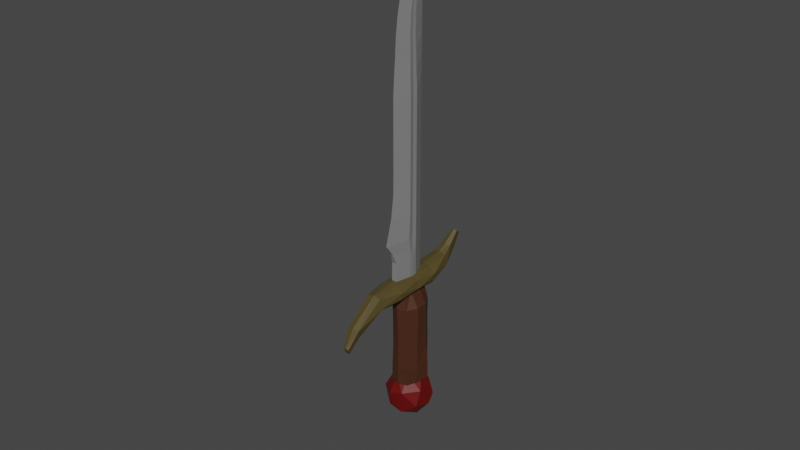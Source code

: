 # Source: Dagger.blend  (saved by Blender 3.1.7; exported with 4.5.12 LTS)
import bpy
from mathutils import Matrix  # noqa: F401  (used for matrix-valued properties, if any)

bpy.ops.wm.read_factory_settings(use_empty=True)
scene = bpy.context.scene
scene.name = 'Scene'

# ---- collections
col_collection = bpy.data.collections.new('Collection'); scene.collection.children.link(col_collection)
col_hide = bpy.data.collections.new('Hide'); scene.collection.children.link(col_hide)

# ---- materials (node trees are filled in below, after node groups)
mat_ruby = bpy.data.materials.new('Ruby')
mat_ruby.use_transparent_shadow = False
mat_par = bpy.data.materials.new('Par')
mat_par.use_transparent_shadow = False
mat_metal = bpy.data.materials.new('Metal')
mat_metal.use_transparent_shadow = False
mat_straps = bpy.data.materials.new('Straps')
mat_straps.use_transparent_shadow = False
mat_wood = bpy.data.materials.new('Wood')
mat_wood.use_transparent_shadow = False
mat_straps_002 = bpy.data.materials.new('Straps.002')
mat_straps_002.use_transparent_shadow = False

# ---- material node trees
mat_ruby.use_nodes = True; mat_ruby.node_tree.nodes.clear()
_N = mat_ruby.node_tree.nodes; _L = mat_ruby.node_tree.links
n0 = _N.new('ShaderNodeBsdfPrincipled'); n0.name = 'Principled BSDF'; n0.location = (10, 300)
n0.distribution = 'GGX'
n0.subsurface_method = 'RANDOM_WALK_SKIN'
n0.inputs[0].default_value = (0.1226, 0.001053, 0.0, 1.0)
n0.inputs[3].default_value = 1.45
n0.inputs[27].default_value = (0.0, 0.0, 0.0, 1.0)
n0.inputs[28].default_value = 1.0
n1 = _N.new('ShaderNodeOutputMaterial'); n1.name = 'Material Output'; n1.location = (300, 300)
_L.new(n0.outputs[0], n1.inputs[0])
n1.is_active_output = True
mat_par.use_nodes = True; mat_par.node_tree.nodes.clear()
_N = mat_par.node_tree.nodes; _L = mat_par.node_tree.links
n0 = _N.new('ShaderNodeBsdfPrincipled'); n0.name = 'Principled BSDF'; n0.location = (10, 300)
n0.distribution = 'GGX'
n0.subsurface_method = 'RANDOM_WALK_SKIN'
n0.inputs[0].default_value = (0.08114, 0.06011, 0.01767, 1.0)
n0.inputs[3].default_value = 1.45
n0.inputs[27].default_value = (0.0, 0.0, 0.0, 1.0)
n0.inputs[28].default_value = 1.0
n1 = _N.new('ShaderNodeOutputMaterial'); n1.name = 'Material Output'; n1.location = (300, 300)
_L.new(n0.outputs[0], n1.inputs[0])
n1.is_active_output = True
mat_metal.use_nodes = True; mat_metal.node_tree.nodes.clear()
_N = mat_metal.node_tree.nodes; _L = mat_metal.node_tree.links
n0 = _N.new('ShaderNodeBsdfPrincipled'); n0.name = 'Principled BSDF'; n0.location = (10, 300)
n0.distribution = 'GGX'
n0.subsurface_method = 'RANDOM_WALK_SKIN'
n0.inputs[0].default_value = (0.2165, 0.2165, 0.2165, 1.0)
n0.inputs[3].default_value = 1.45
n0.inputs[27].default_value = (0.0, 0.0, 0.0, 1.0)
n0.inputs[28].default_value = 1.0
n1 = _N.new('ShaderNodeOutputMaterial'); n1.name = 'Material Output'; n1.location = (300, 300)
_L.new(n0.outputs[0], n1.inputs[0])
n1.is_active_output = True
mat_straps.use_nodes = True; mat_straps.node_tree.nodes.clear()
_N = mat_straps.node_tree.nodes; _L = mat_straps.node_tree.links
n0 = _N.new('ShaderNodeBsdfPrincipled'); n0.name = 'Principled BSDF'; n0.location = (10, 300)
n0.distribution = 'GGX'
n0.subsurface_method = 'RANDOM_WALK_SKIN'
n0.inputs[0].default_value = (0.09905, 0.063, 0.01362, 1.0)
n0.inputs[3].default_value = 1.45
n0.inputs[27].default_value = (0.0, 0.0, 0.0, 1.0)
n0.inputs[28].default_value = 1.0
n1 = _N.new('ShaderNodeOutputMaterial'); n1.name = 'Material Output'; n1.location = (300, 300)
_L.new(n0.outputs[0], n1.inputs[0])
n1.is_active_output = True
mat_wood.use_nodes = True; mat_wood.node_tree.nodes.clear()
_N = mat_wood.node_tree.nodes; _L = mat_wood.node_tree.links
n0 = _N.new('ShaderNodeBsdfPrincipled'); n0.name = 'Principled BSDF'; n0.location = (10, 300)
n0.distribution = 'GGX'
n0.subsurface_method = 'RANDOM_WALK_SKIN'
n0.inputs[0].default_value = (0.06285, 0.02058, 0.008362, 1.0)
n0.inputs[3].default_value = 1.45
n0.inputs[27].default_value = (0.0, 0.0, 0.0, 1.0)
n0.inputs[28].default_value = 1.0
n1 = _N.new('ShaderNodeOutputMaterial'); n1.name = 'Material Output'; n1.location = (300, 300)
_L.new(n0.outputs[0], n1.inputs[0])
n1.is_active_output = True
mat_straps_002.use_nodes = True; mat_straps_002.node_tree.nodes.clear()
_N = mat_straps_002.node_tree.nodes; _L = mat_straps_002.node_tree.links
n0 = _N.new('ShaderNodeBsdfPrincipled'); n0.name = 'Principled BSDF'; n0.location = (10, 300)
n0.distribution = 'GGX'
n0.subsurface_method = 'RANDOM_WALK_SKIN'
n0.inputs[0].default_value = (0.09905, 0.063, 0.01362, 1.0)
n0.inputs[3].default_value = 1.45
n0.inputs[27].default_value = (0.0, 0.0, 0.0, 1.0)
n0.inputs[28].default_value = 1.0
n1 = _N.new('ShaderNodeOutputMaterial'); n1.name = 'Material Output'; n1.location = (300, 300)
_L.new(n0.outputs[0], n1.inputs[0])
n1.is_active_output = True

# ---- world
world_world = bpy.data.worlds.new('World'); scene.world = world_world
world_world.use_nodes = True; world_world.node_tree.nodes.clear()
_N = world_world.node_tree.nodes; _L = world_world.node_tree.links
n0 = _N.new('ShaderNodeOutputWorld'); n0.name = 'World Output'; n0.location = (300, 300)
n1 = _N.new('ShaderNodeBackground'); n1.name = 'Background'; n1.location = (10, 300)
n1.inputs[0].default_value = (0.05088, 0.05088, 0.05088, 1.0)
_L.new(n1.outputs[0], n0.inputs[0])
n0.is_active_output = True
world_world.color = (0.05088, 0.05088, 0.05088)
world_world.use_sun_shadow = False
world_world.sun_shadow_jitter_overblur = 0.0

# ---- meshes
me_sphere_001 = bpy.data.meshes.new('Sphere.001')
me_sphere_001.from_pydata([(-0.1321, -1.576, -0.2984), (-0.05982, -1.096, -0.4191), (-0.0249, -0.8442, -0.1474), (0.1163, -1.307, -0.4451), (0.2527, -0.9942, -0.2609), (0.1657, -1.581, -0.286), (0.3911, -1.284, -0.2294), (0.2517, -0.9009, -0.04023), (0.425, -1.413, -0.06223), (0.3864, -1.059, 0.1477), (0.3724, -1.359, 0.2489), (0.05991, -1.706, -0.06867), (0.247, -1.647, 0.07166), (0.05781, -0.8377, 0.1099), (0.1481, -1.085, 0.3944), (0.1016, -1.529, 0.3616), (-0.1156, -1.169, 0.4336), (-0.1458, -1.448, 0.3815), (-0.09156, -0.8919, 0.2207), (-0.0972, -1.69, 0.1374), (-0.2773, -0.9111, 0.06736), (-0.4152, -1.222, 0.1916), (-0.3707, -1.498, 0.1262), (-0.3825, -1.067, -0.1049), (-0.4342, -1.323, -0.1085), (-0.2204, -1.651, -0.06399), (-0.3193, -1.365, -0.318), (-0.2139, -0.994, -0.282), (-0.03702, 1.236, 0.467), (0.08919, 1.216, 0.4734), (0.2139, 1.102, 0.4666), (0.2087, 0.9875, 0.4818), (0.1442, 0.9047, 0.4821), (0.04123, 0.8607, 0.479), (-0.03702, 0.8527, 0.4777), (-0.1153, 0.8607, 0.479), (-0.2183, 0.9047, 0.4821), (-0.2827, 0.9875, 0.4818), (-0.2879, 1.102, 0.4666), (-0.1632, 1.216, 0.4734), (-0.03702, 1.236, 0.009156), (0.05622, 1.225, 0.009156), (0.1749, 1.156, 0.009156), (0.225, 1.011, 0.009156), (0.07997, 0.8689, 0.009156), (-0.03702, 0.8527, 0.009156), (-0.154, 0.8689, 0.009156), (-0.299, 1.011, 0.009156), (-0.2489, 1.156, 0.009156), (-0.1302, 1.225, 0.009156), (-0.03702, 1.184, 0.9209), (0.09859, 1.149, 0.923), (0.1432, 0.9704, 0.9061), (0.04201, 0.8836, 0.9223), (-0.03702, 0.8719, 0.9209), (-0.116, 0.8836, 0.9223), (-0.2172, 0.9704, 0.9061), (-0.1726, 1.149, 0.923), (-0.03702, 0.7809, 1.475), (0.07631, 0.7498, 1.467), (0.04396, 0.5848, 1.421), (-0.03702, 0.5678, 1.416), (-0.118, 0.5848, 1.421), (-0.1503, 0.7498, 1.467), (-0.03702, 1.236, -0.4593), (0.08919, 1.216, -0.461), (0.2139, 1.102, -0.4483), (0.2087, 0.9875, -0.4635), (0.1442, 0.9047, -0.4638), (0.04123, 0.8607, -0.4607), (-0.03702, 0.8527, -0.4593), (-0.1153, 0.8607, -0.4607), (-0.2183, 0.9047, -0.4638), (-0.2827, 0.9875, -0.4635), (-0.2879, 1.102, -0.4483), (-0.1632, 1.216, -0.461), (-0.03702, 1.293, -0.9032), (0.09859, 1.259, -0.9053), (0.1432, 1.081, -0.8885), (0.04201, 0.9949, -0.9046), (-0.03702, 0.9832, -0.9032), (-0.116, 0.9949, -0.9046), (-0.2172, 1.081, -0.8885), (-0.1726, 1.259, -0.9053), (-0.03702, 1.393, -1.08), (0.05789, 1.37, -1.107), (0.0308, 1.243, -1.249), (-0.03702, 1.229, -1.263), (-0.1048, 1.243, -1.249), (-0.1319, 1.37, -1.107), (-0.03702, 1.577, -1.335), (0.01912, 1.563, -1.351), (0.003095, 1.488, -1.435), (-0.03702, 1.48, -1.443), (-0.07713, 1.488, -1.435), (-0.09315, 1.563, -1.351), (-0.03702, 0.4673, 1.67), (0.01829, 0.4486, 1.661), (0.002498, 0.3495, 1.617), (-0.03702, 0.3393, 1.612), (-0.07653, 0.3495, 1.617), (-0.09232, 0.4486, 1.661), (-0.0713, 6.962, -0.3439), (-0.0713, 1.153, -0.2943), (-0.002734, 6.962, -0.3528), (-0.002734, 1.153, -0.2943), (-0.08345, 6.962, -0.1836), (-0.1491, 1.153, -0.006846), (0.009418, 6.962, -0.1836), (0.07511, 1.153, -0.006846), (-0.0713, 4.629, -0.2943), (-0.002734, 4.629, -0.2943), (0.05766, 4.629, -0.006846), (-0.1317, 4.629, -0.006846), (-0.05755, 7.385, -0.3995), (-0.01648, 7.385, -0.3995), (-0.1453, 1.153, -0.08581), (0.009418, 6.962, -0.225), (-0.08345, 6.962, -0.225), (0.07131, 1.153, -0.08581), (0.07131, 4.629, -0.08581), (-0.1453, 4.629, -0.08581), (-0.03702, 7.743, -0.4311), (-0.03988, 6.962, 0.0217), (-0.08697, 1.153, 0.3801), (-0.03415, 6.962, 0.0217), (0.01294, 1.153, 0.3801), (-0.04154, 4.629, 0.3853), (-0.03249, 4.629, 0.3853), (-0.03927, 7.385, -0.2129), (-0.03476, 7.385, -0.2129), (-0.1453, 1.153, 0.07212), (0.009418, 6.962, -0.1423), (-0.08345, 6.962, -0.1423), (0.07131, 1.153, 0.07212), (0.07131, 4.629, 0.07212), (-0.1453, 4.629, 0.07212), (0.2966, -0.5859, 0.1464), (0.173, -0.5829, -0.318), (-0.1401, -0.5829, 0.3108), (-0.1422, -0.5852, -0.2987), (0.2104, -0.5856, 0.3192), (-0.2795, -0.5831, 0.1356), (-0.2742, -0.912, -0.1267), (0.02066, -0.9076, 0.3586), (0.02758, -0.9095, -0.3675), (0.3382, -0.9121, -0.1222), (-0.2731, -0.9119, 0.1276), (0.2027, -0.917, 0.3081), (-0.1532, -0.9163, -0.3066), (-0.1442, -0.912, 0.3137), (0.1747, -0.9092, -0.3149), (0.2892, -0.9029, 0.1419), (-0.2473, 0.264, 0.1255), (-0.2418, 0.2632, -0.1135), (0.1843, 0.264, 0.301), (0.02569, 0.264, 0.3607), (-0.1327, 0.264, -0.29), (0.02566, 0.2641, -0.3544), (-0.1328, 0.264, 0.3007), (0.1844, 0.264, -0.2904), (0.2992, 0.264, -0.1148), (0.299, 0.264, 0.1258), (0.05626, 0.9614, 0.3214), (-0.05447, 0.9614, 0.2007), (-0.05447, 0.9614, -0.1897), (0.05626, 0.9614, -0.3104), (0.1247, 0.9614, 0.005504), (0.02565, 0.9614, 0.005504), (0.131, 0.9614, 0.1202), (0.131, 0.9614, -0.1092), (0.02565, 0.9614, 0.3768), (0.09074, 0.9614, 0.3059), (-0.07966, 0.9614, 0.1202), (-0.03943, 0.9614, 0.3059), (-0.03943, 0.9614, -0.2949), (-0.07966, 0.9614, -0.1092), (0.09074, 0.9614, -0.2949), (0.02565, 0.9614, -0.3658), (0.1019, 0.9614, 0.1912), (-0.003454, 0.9614, 0.3059), (-0.06854, 0.9614, 0.005504), (-0.003454, 0.9614, -0.2949), (0.1019, 0.9614, -0.1802), (0.04364, 0.9614, 0.1912), (0.08387, 0.9614, 0.005504), (-0.02144, 0.9614, 0.1202), (-0.02144, 0.9614, -0.1092), (0.04364, 0.9614, -0.1802), (0.3375, -0.5829, -0.1232), (0.02378, -0.5834, -0.3689), (0.03169, -0.5895, 0.3541), (-0.2954, -0.5807, -0.1248), (-0.2353, 0.6649, -0.1092), (0.02565, 0.6649, 0.3768), (0.02565, 0.6649, -0.3658), (0.2866, 0.6649, -0.1092), (0.2866, 0.6649, 0.1202), (0.1869, 0.6649, -0.2949), (-0.1356, 0.6649, 0.3059), (-0.1356, 0.6649, -0.2949), (0.1869, 0.6649, 0.3059), (-0.2353, 0.6649, 0.1202), (-0.2775, -0.1586, -0.1218), (0.0264, -0.1619, 0.3484), (0.02538, -0.1599, -0.3768), (0.3081, -0.1597, -0.1187), (-0.2495, -0.1619, 0.1281), (0.1892, -0.1595, 0.3025), (-0.135, -0.1597, -0.2948), (-0.1323, -0.1594, 0.2993), (0.181, -0.1596, -0.3096), (0.2903, -0.1656, 0.1312), (-0.08873, -1.066, -0.04651), (0.02179, -1.064, 0.1354), (0.02439, -1.065, -0.1367), (0.1408, -1.066, -0.04483), (-0.08829, -1.066, 0.04879), (0.09, -1.068, 0.1164), (-0.04335, -1.068, -0.1139), (-0.04, -1.066, 0.1186), (0.07953, -1.065, -0.117), (0.1224, -1.063, 0.05417), (-0.0713, 1.588, -0.2943), (-0.0713, 1.981, -0.2943), (-0.0713, 2.457, -0.2943), (-0.0713, 2.891, -0.2943), (-0.0713, 3.326, -0.2943), (-0.0713, 3.76, -0.2943), (-0.0713, 4.195, -0.2943), (-0.002734, 1.588, -0.2943), (-0.002734, 1.981, -0.2943), (-0.002734, 2.457, -0.2943), (-0.002734, 2.891, -0.2943), (-0.002734, 3.326, -0.2943), (-0.002734, 3.76, -0.2943), (-0.002734, 4.195, -0.2943), (0.07511, 1.588, -0.006877), (0.05766, 1.981, -0.003552), (0.05766, 2.457, -0.006819), (0.05766, 2.891, -0.006846), (0.05766, 3.326, -0.006846), (0.05766, 3.76, -0.006846), (0.05766, 4.195, -0.006846), (-0.1491, 1.588, -0.006877), (-0.1317, 1.981, -0.003552), (-0.1317, 2.457, -0.006819), (-0.1317, 2.891, -0.006846), (-0.1317, 3.326, -0.006846), (-0.1317, 3.76, -0.006846), (-0.1317, 4.195, -0.006846), (0.07131, 1.588, -0.08581), (0.07131, 1.981, -0.08581), (0.07131, 2.457, -0.08581), (0.07131, 2.891, -0.08581), (0.07131, 3.326, -0.08581), (0.07131, 3.76, -0.08581), (0.07131, 4.195, -0.08581), (-0.1453, 1.588, -0.08581), (-0.1453, 1.981, -0.08581), (-0.1453, 2.457, -0.08581), (-0.1453, 2.891, -0.08581), (-0.1453, 3.326, -0.08581), (-0.1453, 3.76, -0.08581), (-0.1453, 4.195, -0.08581), (-0.08495, 1.588, 0.3741), (-0.04316, 1.981, 0.5798), (-0.04289, 2.457, 0.4469), (-0.04262, 2.891, 0.3901), (-0.04235, 3.326, 0.3853), (-0.04208, 3.76, 0.3853), (-0.04181, 4.195, 0.3853), (0.01092, 1.588, 0.3741), (-0.03088, 1.981, 0.5798), (-0.03115, 2.457, 0.4469), (-0.03142, 2.891, 0.3901), (-0.03169, 3.326, 0.3853), (-0.03196, 3.76, 0.3853), (-0.03223, 4.195, 0.3853), (0.07131, 1.588, 0.06871), (0.07131, 1.981, 0.1009), (0.07131, 2.457, 0.07516), (0.07131, 2.891, 0.07212), (0.07131, 3.326, 0.07212), (0.07131, 3.76, 0.07212), (0.07131, 4.195, 0.07212), (-0.1453, 1.588, 0.06871), (-0.1453, 1.981, 0.1009), (-0.1453, 2.457, 0.07516), (-0.1453, 2.891, 0.07212), (-0.1453, 3.326, 0.07212), (-0.1453, 3.76, 0.07212), (-0.1453, 4.195, 0.07212), (-0.0713, 4.962, -0.2943), (-0.0713, 5.295, -0.2943), (-0.0713, 5.629, -0.2943), (-0.0713, 5.962, -0.2943), (-0.0713, 6.295, -0.2997), (-0.0713, 6.628, -0.3133), (-0.002734, 4.962, -0.2943), (-0.002734, 5.295, -0.2943), (-0.002734, 5.629, -0.2943), (-0.002734, 5.962, -0.2943), (-0.002734, 6.295, -0.2997), (-0.002734, 6.628, -0.321), (0.05077, 4.962, -0.003572), (0.04388, 5.295, -0.008363), (0.03699, 5.629, -0.005117), (0.03009, 5.962, -0.02585), (0.0232, 6.295, -0.07539), (0.01631, 6.628, -0.1146), (-0.1248, 4.962, -0.003572), (-0.1179, 5.295, -0.008363), (-0.111, 5.629, -0.005117), (-0.1041, 5.962, -0.02585), (-0.09723, 6.295, -0.07539), (-0.09034, 6.628, -0.1146), (-0.1365, 4.962, -0.078), (-0.1277, 5.295, -0.07825), (-0.1188, 5.629, -0.07046), (-0.11, 5.962, -0.08665), (-0.1011, 6.295, -0.1247), (-0.09229, 6.628, -0.1599), (0.06247, 4.962, -0.078), (0.05363, 5.295, -0.07825), (0.04479, 5.629, -0.07046), (0.03594, 5.962, -0.08665), (0.0271, 6.295, -0.1247), (0.01826, 6.628, -0.1599), (-0.0413, 4.962, 0.3661), (-0.04106, 5.295, 0.3387), (-0.04083, 5.629, 0.3194), (-0.04059, 5.962, 0.2761), (-0.04035, 6.295, 0.2072), (-0.04012, 6.628, 0.1273), (-0.03273, 4.962, 0.3661), (-0.03297, 5.295, 0.3387), (-0.03321, 5.629, 0.3194), (-0.03344, 5.962, 0.2761), (-0.03368, 6.295, 0.2072), (-0.03392, 6.628, 0.1273), (-0.1365, 4.962, 0.07085), (-0.1277, 5.295, 0.06152), (-0.1188, 5.629, 0.06023), (-0.11, 5.962, 0.03495), (-0.1011, 6.295, -0.02609), (-0.09229, 6.628, -0.06924), (0.06247, 4.962, 0.07085), (0.05363, 5.295, 0.06152), (0.04479, 5.629, 0.06023), (0.03594, 5.962, 0.03495), (0.0271, 6.295, -0.02609), (0.01826, 6.628, -0.06924), (-0.039, 7.504, -0.2856), (-0.03873, 7.624, -0.3583), (-0.03531, 7.624, -0.3583), (-0.03503, 7.504, -0.2856), (-0.0713, 1.784, -0.2943), (-0.002734, 1.784, -0.2943), (0.06638, 1.784, -0.005214), (-0.1404, 1.784, -0.005214), (0.07131, 1.784, -0.08581), (-0.1453, 1.784, -0.08581), (-0.06405, 1.784, 0.4441), (-0.009978, 1.784, 0.4441), (0.07131, 1.784, 0.08482), (-0.1453, 1.784, 0.08482)], [], [(3, 5, 0), (2, 4, 1), (5, 6, 8), (4, 6, 3), (4, 7, 9), (6, 9, 8), (8, 9, 10), (8, 10, 12), (13, 14, 9), (14, 15, 10), (11, 12, 19), (12, 15, 19), (15, 16, 17), (14, 16, 15), (17, 19, 15), (18, 20, 16), (16, 20, 21), (16, 21, 17), (17, 21, 22), (19, 22, 25), (13, 20, 18), (21, 24, 22), (21, 23, 24), (24, 26, 22), (24, 23, 26), (25, 11, 19), (26, 0, 25), (26, 27, 1), (0, 11, 25), (27, 2, 1), (3, 1, 4), (3, 6, 5), (2, 7, 4), (11, 5, 12), (5, 8, 12), (6, 4, 9), (2, 13, 7), (7, 13, 9), (12, 10, 15), (10, 9, 14), (13, 18, 14), (16, 14, 18), (17, 22, 19), (13, 2, 20), (21, 20, 23), (22, 26, 25), (23, 20, 27), (26, 23, 27), (20, 2, 27), (26, 3, 0), (0, 5, 11), (26, 1, 3), (29, 42, 41), (30, 43, 42), (32, 44, 43), (36, 47, 46), (38, 48, 47), (39, 49, 48), (41, 40, 28, 29), (35, 55, 36), (30, 51, 52), (36, 56, 37), (37, 56, 38), (32, 52, 53), (38, 57, 39), (52, 60, 53), (51, 59, 52), (56, 62, 63), (45, 44, 33, 34), (29, 30, 42), (30, 31, 43), (31, 32, 43), (32, 33, 44), (46, 45, 34, 35), (40, 49, 39, 28), (35, 36, 46), (36, 37, 47), (37, 38, 47), (38, 39, 48), (50, 28, 39, 57), (30, 29, 51), (50, 51, 29, 28), (36, 55, 56), (31, 30, 52), (32, 31, 52), (38, 56, 57), (53, 54, 34, 33), (33, 32, 53), (55, 35, 34, 54), (61, 60, 98, 99), (59, 51, 50, 58), (57, 56, 63), (61, 54, 53, 60), (61, 62, 55, 54), (63, 58, 50, 57), (56, 55, 62), (52, 59, 60), (65, 41, 42), (66, 42, 43), (68, 43, 44), (72, 46, 47), (74, 47, 48), (75, 48, 49), (41, 65, 64, 40), (71, 72, 81), (66, 78, 77), (72, 73, 82), (73, 74, 82), (68, 79, 78), (74, 75, 83), (78, 79, 86), (77, 78, 85), (82, 89, 88), (45, 70, 69, 44), (65, 42, 66), (66, 43, 67), (67, 43, 68), (68, 44, 69), (46, 71, 70, 45), (40, 64, 75, 49), (71, 46, 72), (72, 47, 73), (73, 47, 74), (74, 48, 75), (76, 83, 75, 64), (66, 77, 65), (76, 64, 65, 77), (72, 82, 81), (67, 78, 66), (68, 78, 67), (74, 83, 82), (79, 69, 70, 80), (69, 79, 68), (81, 80, 70, 71), (89, 84, 90, 95), (85, 84, 76, 77), (83, 89, 82), (87, 86, 79, 80), (87, 80, 81, 88), (89, 83, 76, 84), (82, 88, 81), (78, 86, 85), (92, 93, 94, 95, 90, 91), (87, 88, 94, 93), (85, 86, 92, 91), (88, 89, 95, 94), (86, 87, 93, 92), (84, 85, 91, 90), (98, 97, 96, 101, 100, 99), (59, 58, 96, 97), (58, 63, 101, 96), (62, 61, 99, 100), (60, 59, 97, 98), (63, 62, 100, 101), (258, 116, 103, 223), (223, 103, 105, 230), (119, 116, 107, 109), (251, 119, 109, 237), (323, 120, 112, 305), (293, 110, 111, 299), (317, 121, 110, 293), (114, 122, 354, 118), (102, 104, 115, 114), (114, 115, 122), (311, 113, 121, 317), (299, 111, 120, 323), (230, 105, 119, 251), (105, 103, 116, 119), (244, 107, 116, 258), (286, 265, 124, 131), (265, 272, 126, 124), (134, 109, 107, 131), (279, 237, 109, 134), (347, 305, 112, 135), (329, 335, 128, 127), (341, 329, 127, 136), (123, 129, 130, 125), (354, 122, 355), (311, 341, 136, 113), (335, 347, 135, 128), (272, 279, 134, 126), (126, 134, 131, 124), (244, 286, 131, 107), (114, 118, 102), (122, 115, 117, 355), (104, 117, 115), (117, 108, 355), (356, 355, 108, 132), (356, 132, 130), (353, 354, 355, 356), (129, 353, 356, 130), (144, 139, 150), (152, 189, 137), (148, 137, 141), (145, 138, 151), (143, 140, 149), (151, 189, 146), (147, 139, 142), (145, 140, 190), (148, 191, 144), (143, 142, 192), (204, 159, 210), (212, 161, 162), (212, 155, 208), (211, 158, 160), (209, 154, 157), (206, 160, 161), (207, 159, 153), (209, 158, 205), (204, 155, 156), (207, 154, 203), (194, 174, 199), (196, 169, 197), (201, 169, 172), (195, 177, 198), (200, 176, 175), (198, 170, 196), (199, 173, 202), (195, 175, 178), (194, 172, 171), (202, 176, 193), (163, 179, 184), (164, 180, 186), (165, 181, 187), (166, 182, 188), (167, 183, 185), (185, 188, 168), (185, 183, 188), (183, 166, 188), (188, 187, 168), (188, 182, 187), (182, 165, 187), (187, 186, 168), (187, 181, 186), (181, 164, 186), (186, 184, 168), (186, 180, 184), (180, 163, 184), (184, 185, 168), (184, 179, 185), (179, 167, 185), (170, 183, 167), (170, 177, 183), (177, 166, 183), (178, 182, 166), (178, 175, 182), (175, 165, 182), (176, 181, 165), (176, 173, 181), (173, 164, 181), (174, 180, 164), (174, 171, 180), (171, 163, 180), (172, 179, 163), (172, 169, 179), (169, 167, 179), (177, 178, 166), (175, 176, 165), (173, 174, 164), (171, 172, 163), (169, 170, 167), (154, 202, 193), (156, 201, 194), (157, 195, 158), (153, 199, 202), (161, 198, 196), (154, 200, 157), (160, 195, 198), (162, 201, 155), (162, 196, 197), (159, 194, 199), (142, 203, 192), (191, 208, 204), (190, 209, 205), (139, 207, 142), (138, 206, 189), (140, 203, 209), (138, 205, 211), (137, 208, 141), (137, 206, 212), (139, 204, 210), (151, 146, 216, 221), (144, 191, 139), (152, 146, 189), (148, 152, 137), (145, 190, 138), (143, 192, 140), (151, 138, 189), (147, 150, 139), (145, 149, 140), (148, 141, 191), (143, 147, 142), (204, 156, 159), (212, 206, 161), (212, 162, 155), (211, 205, 158), (209, 203, 154), (206, 211, 160), (207, 210, 159), (209, 157, 158), (204, 208, 155), (207, 153, 154), (194, 171, 174), (196, 170, 169), (201, 197, 169), (195, 178, 177), (200, 193, 176), (198, 177, 170), (199, 174, 173), (195, 200, 175), (194, 201, 172), (202, 173, 176), (154, 153, 202), (156, 155, 201), (157, 200, 195), (153, 159, 199), (161, 160, 198), (154, 193, 200), (160, 158, 195), (162, 197, 201), (162, 161, 196), (159, 156, 194), (142, 207, 203), (191, 141, 208), (190, 140, 209), (139, 210, 207), (138, 211, 206), (140, 192, 203), (138, 190, 205), (137, 212, 208), (137, 189, 206), (139, 191, 204), (214, 220, 217, 213, 219, 215, 221, 216, 222, 218), (145, 151, 221, 215), (149, 145, 215, 219), (144, 150, 220, 214), (147, 143, 213, 217), (143, 149, 219, 213), (146, 152, 222, 216), (150, 147, 217, 220), (148, 144, 214, 218), (152, 148, 218, 222), (125, 130, 132), (113, 136, 292, 250), (250, 292, 291, 249), (249, 291, 290, 248), (248, 290, 289, 247), (247, 289, 288, 246), (246, 288, 287, 245), (360, 366, 286, 244), (128, 135, 285, 278), (278, 285, 284, 277), (277, 284, 283, 276), (276, 283, 282, 275), (275, 282, 281, 274), (274, 281, 280, 273), (364, 365, 279, 272), (135, 112, 243, 285), (285, 243, 242, 284), (284, 242, 241, 283), (283, 241, 240, 282), (282, 240, 239, 281), (281, 239, 238, 280), (365, 359, 237, 279), (127, 128, 278, 271), (271, 278, 277, 270), (270, 277, 276, 269), (269, 276, 275, 268), (268, 275, 274, 267), (267, 274, 273, 266), (363, 364, 272, 265), (136, 127, 271, 292), (292, 271, 270, 291), (291, 270, 269, 290), (290, 269, 268, 289), (289, 268, 267, 288), (288, 267, 266, 287), (366, 363, 265, 286), (113, 250, 264, 121), (250, 249, 263, 264), (249, 248, 262, 263), (248, 247, 261, 262), (247, 246, 260, 261), (246, 245, 259, 260), (360, 244, 258, 362), (111, 236, 257, 120), (236, 235, 256, 257), (235, 234, 255, 256), (234, 233, 254, 255), (233, 232, 253, 254), (232, 231, 252, 253), (358, 230, 251, 361), (120, 257, 243, 112), (257, 256, 242, 243), (256, 255, 241, 242), (255, 254, 240, 241), (254, 253, 239, 240), (253, 252, 238, 239), (361, 251, 237, 359), (110, 229, 236, 111), (229, 228, 235, 236), (228, 227, 234, 235), (227, 226, 233, 234), (226, 225, 232, 233), (225, 224, 231, 232), (357, 223, 230, 358), (121, 264, 229, 110), (264, 263, 228, 229), (263, 262, 227, 228), (262, 261, 226, 227), (261, 260, 225, 226), (260, 259, 224, 225), (362, 258, 223, 357), (125, 132, 352, 340), (340, 352, 351, 339), (339, 351, 350, 338), (338, 350, 349, 337), (337, 349, 348, 336), (336, 348, 347, 335), (106, 133, 346, 316), (316, 346, 345, 315), (315, 345, 344, 314), (314, 344, 343, 313), (313, 343, 342, 312), (312, 342, 341, 311), (133, 123, 334, 346), (346, 334, 333, 345), (345, 333, 332, 344), (344, 332, 331, 343), (343, 331, 330, 342), (342, 330, 329, 341), (123, 125, 340, 334), (334, 340, 339, 333), (333, 339, 338, 332), (332, 338, 337, 331), (331, 337, 336, 330), (330, 336, 335, 329), (132, 108, 310, 352), (352, 310, 309, 351), (351, 309, 308, 350), (350, 308, 307, 349), (349, 307, 306, 348), (348, 306, 305, 347), (104, 304, 328, 117), (304, 303, 327, 328), (303, 302, 326, 327), (302, 301, 325, 326), (301, 300, 324, 325), (300, 299, 323, 324), (106, 316, 322, 118), (316, 315, 321, 322), (315, 314, 320, 321), (314, 313, 319, 320), (313, 312, 318, 319), (312, 311, 317, 318), (118, 322, 298, 102), (322, 321, 297, 298), (321, 320, 296, 297), (320, 319, 295, 296), (319, 318, 294, 295), (318, 317, 293, 294), (102, 298, 304, 104), (298, 297, 303, 304), (297, 296, 302, 303), (296, 295, 301, 302), (295, 294, 300, 301), (294, 293, 299, 300), (117, 328, 310, 108), (328, 327, 309, 310), (327, 326, 308, 309), (326, 325, 307, 308), (325, 324, 306, 307), (324, 323, 305, 306), (118, 354, 106), (106, 354, 353, 133), (353, 129, 133), (129, 123, 133), (259, 362, 357, 224), (224, 357, 358, 231), (252, 361, 359, 238), (231, 358, 361, 252), (245, 360, 362, 259), (287, 266, 363, 366), (266, 273, 364, 363), (280, 238, 359, 365), (273, 280, 365, 364), (245, 287, 366, 360)])
me_sphere_001.polygons.foreach_set('material_index', [0, 0, 0, 0, 0, 0, 0, 0, 0, 0, 0, 0, 0, 0, 0, 0, 0, 0, 0, 0, 0, 0, 0, 0, 0, 0, 0, 0, 0, 0, 0, 0, 0, 0, 0, 0, 0, 0, 0, 0, 0, 0, 0, 0, 0, 0, 0, 0, 0, 0, 0, 0, 1, 1, 1, 1, 1, 1, 1, 1, 1, 1, 1, 1, 1, 1, 1, 1, 1, 1, 1, 1, 1, 1, 1, 1, 1, 1, 1, 1, 1, 1, 1, 1, 1, 1, 1, 1, 1, 1, 1, 1, 1, 1, 1, 1, 1, 1, 1, 1, 1, 1, 1, 1, 1, 1, 1, 1, 1, 1, 1, 1, 1, 1, 1, 1, 1, 1, 1, 1, 1, 1, 1, 1, 1, 1, 1, 1, 1, 1, 1, 1, 1, 1, 1, 1, 1, 1, 1, 1, 1, 1, 1, 1, 1, 1, 1, 1, 1, 1, 1, 1, 1, 1, 2, 2, 2, 2, 2, 2, 2, 2, 2, 2, 2, 2, 2, 2, 2, 2, 2, 2, 2, 2, 2, 2, 2, 2, 2, 2, 2, 2, 2, 2, 2, 2, 2, 2, 2, 2, 2, 4, 4, 4, 4, 4, 4, 4, 4, 4, 4, 4, 4, 4, 4, 4, 4, 4, 4, 4, 4, 4, 4, 4, 4, 4, 4, 4, 4, 4, 4, 4, 4, 4, 4, 4, 4, 4, 4, 4, 4, 4, 4, 4, 4, 4, 4, 4, 4, 4, 4, 4, 4, 4, 4, 4, 4, 4, 4, 4, 4, 4, 4, 4, 4, 4, 4, 4, 4, 4, 4, 4, 4, 4, 4, 4, 4, 4, 4, 4, 4, 4, 4, 4, 4, 4, 4, 4, 4, 4, 4, 4, 4, 4, 4, 4, 4, 4, 4, 4, 4, 4, 4, 4, 4, 4, 4, 4, 4, 4, 4, 4, 4, 4, 4, 4, 4, 4, 4, 4, 4, 4, 4, 4, 4, 4, 4, 4, 4, 4, 4, 4, 4, 4, 4, 4, 4, 4, 4, 4, 4, 4, 4, 4, 4, 4, 4, 4, 4, 4, 4, 4, 2, 2, 2, 2, 2, 2, 2, 2, 2, 2, 2, 2, 2, 2, 2, 2, 2, 2, 2, 2, 2, 2, 2, 2, 2, 2, 2, 2, 2, 2, 2, 2, 2, 2, 2, 2, 2, 2, 2, 2, 2, 2, 2, 2, 2, 2, 2, 2, 2, 2, 2, 2, 2, 2, 2, 2, 2, 2, 2, 2, 2, 2, 2, 2, 2, 2, 2, 2, 2, 2, 2, 2, 2, 2, 2, 2, 2, 2, 2, 2, 2, 2, 2, 2, 2, 2, 2, 2, 2, 2, 2, 2, 2, 2, 2, 2, 2, 2, 2, 2, 2, 2, 2, 2, 2, 2, 2, 2, 2, 2, 2, 2, 2, 2, 2, 2, 2, 2, 2, 2, 2, 2, 2, 2, 2, 2, 2, 2, 2, 2, 2, 2, 2, 2, 2, 2, 2, 2, 2, 2, 2, 2, 2, 2, 2])
_uv = me_sphere_001.uv_layers.new(name='UVMap')
_uv.uv.foreach_set('vector', [0.7089, 0.4682, 0.6604, 0.2656, 0.8176, 0.2614, 0.7822, 0.8783, 0.6328, 0.6997, 0.7658, 0.6219, 0.6604, 0.2656, 0.5821, 0.49, 0.5216, 0.3896, 0.6328, 0.6997, 0.5821, 0.49, 0.7089, 0.4682, 0.6328, 0.6997, 0.521, 0.8049, 0.4421, 0.6473, 0.5821, 0.49, 0.4421, 0.6473, 0.5216, 0.3896, 0.5216, 0.3896, 0.4421, 0.6473, 0.4051, 0.4394, 0.5216, 0.3896, 0.4051, 0.4394, 0.4441, 0.209, 0.3479, 0.9053, 0.3068, 0.6249, 0.4421, 0.6473, 0.3068, 0.6249, 0.2926, 0.3082, 0.4051, 0.4394, 0.6298, 0.0924, 0.4441, 0.209, 0.168, 0.1282, 0.4441, 0.209, 0.2926, 0.3082, 0.168, 0.1282, 0.2926, 0.3082, 0.2058, 0.5731, 0.1898, 0.3689, 0.3068, 0.6249, 0.2058, 0.5731, 0.2926, 0.3082, 0.1898, 0.3689, 0.168, 0.1282, 0.2926, 0.3082, 0.1831, 0.8166, 0.04485, 0.7774, 0.2058, 0.5731, 0.2058, 0.5731, 0.04485, 0.7774, 0.07265, 0.5432, 0.2058, 0.5731, 0.07265, 0.5432, 0.1898, 0.3689, 0.1898, 0.3689, 0.07265, 0.5432, 0.0542, 0.3323, 0.168, 0.1282, 0.0542, 0.3323, 0.01262, 0.1636, 0.3479, 0.9053, 0.04485, 0.7774, 0.1831, 0.8166, 0.07265, 0.5432, 0.0, 0.4062, 0.0542, 0.3323, 1.0, 0.5308, 0.9578, 0.6525, 0.9639, 0.4557, 0.9639, 0.4557, 0.8782, 0.4438, 0.9929, 0.2961, 0.9639, 0.4557, 0.9578, 0.6525, 0.8782, 0.4438, 0.9433, 0.1752, 0.6298, 0.0924, 0.9566, 0.039, 0.8782, 0.4438, 0.8176, 0.2614, 0.9433, 0.1752, 0.8782, 0.4438, 0.8537, 0.7012, 0.7658, 0.6219, 0.8176, 0.2614, 0.6298, 0.0924, 0.9433, 0.1752, 0.8537, 0.7012, 0.7822, 0.8783, 0.7658, 0.6219, 0.7089, 0.4682, 0.7658, 0.6219, 0.6328, 0.6997, 0.7089, 0.4682, 0.5821, 0.49, 0.6604, 0.2656, 0.7822, 0.8783, 0.521, 0.8049, 0.6328, 0.6997, 0.6298, 0.0924, 0.6604, 0.2656, 0.4441, 0.209, 0.6604, 0.2656, 0.5216, 0.3896, 0.4441, 0.209, 0.5821, 0.49, 0.6328, 0.6997, 0.4421, 0.6473, 0.7822, 0.8783, 0.3479, 0.9053, 0.521, 0.8049, 0.521, 0.8049, 0.3479, 0.9053, 0.4421, 0.6473, 0.4441, 0.209, 0.4051, 0.4394, 0.2926, 0.3082, 0.4051, 0.4394, 0.4421, 0.6473, 0.3068, 0.6249, 0.3479, 0.9053, 0.1831, 0.8166, 0.3068, 0.6249, 0.2058, 0.5731, 0.3068, 0.6249, 0.1831, 0.8166, 0.1898, 0.3689, 0.0542, 0.3323, 0.168, 0.1282, 0.3479, 0.9053, 0.01301, 0.9375, 0.04485, 0.7774, 0.07265, 0.5432, 0.04485, 0.7774, 1.393e-08, 0.6542, 0.9929, 0.2961, 0.8782, 0.4438, 0.9433, 0.1752, 0.9578, 0.6525, 0.971, 0.8316, 0.8537, 0.7012, 0.8782, 0.4438, 0.9578, 0.6525, 0.8537, 0.7012, 0.971, 0.8316, 0.7822, 0.8783, 0.8537, 0.7012, 0.8782, 0.4438, 0.7089, 0.4682, 0.8176, 0.2614, 0.8176, 0.2614, 0.6604, 0.2656, 0.6298, 0.0924, 0.8782, 0.4438, 0.7658, 0.6219, 0.7089, 0.4682, 0.92, 1.0, 0.8477, 0.75, 0.9414, 0.75, 0.7974, 1.0, 0.7239, 0.75, 0.8477, 0.75, 0.625, 1.0, 0.5736, 0.75, 0.7239, 0.75, 0.375, 1.0, 0.2761, 0.75, 0.4264, 0.75, 0.2026, 1.0, 0.1523, 0.75, 0.2761, 0.75, 0.08001, 1.0, 0.0586, 0.75, 0.1523, 0.75, 0.9414, 0.75, 1.0, 0.75, 1.0, 1.0, 0.92, 1.0, 0.4509, 1.0, 0.4348, 1.0, 0.375, 1.0, 0.7974, 1.0, 0.8917, 1.0, 0.6897, 1.0, 0.375, 1.0, 0.3103, 1.0, 0.2977, 1.0, 0.2977, 1.0, 0.3103, 1.0, 0.2026, 1.0, 0.625, 1.0, 0.6897, 1.0, 0.5652, 1.0, 0.2026, 1.0, 0.1083, 1.0, 0.08001, 1.0, 0.6897, 1.0, 0.5959, 1.0, 0.5652, 1.0, 0.8917, 1.0, 0.8739, 1.0, 0.6897, 1.0, 0.3103, 1.0, 0.4041, 1.0, 0.1261, 1.0, 0.5, 0.75, 0.5736, 0.75, 0.5491, 1.0, 0.5, 1.0, 0.92, 1.0, 0.7974, 1.0, 0.8477, 0.75, 0.7974, 1.0, 0.7023, 1.0, 0.7239, 0.75, 0.7023, 1.0, 0.625, 1.0, 0.7239, 0.75, 0.625, 1.0, 0.5491, 1.0, 0.5736, 0.75, 0.4264, 0.75, 0.5, 0.75, 0.5, 1.0, 0.4509, 1.0, 0.0, 0.75, 0.0586, 0.75, 0.08001, 1.0, 0.0, 1.0, 0.4509, 1.0, 0.375, 1.0, 0.4264, 0.75, 0.375, 1.0, 0.2977, 1.0, 0.2761, 0.75, 0.2977, 1.0, 0.2026, 1.0, 0.2761, 0.75, 0.2026, 1.0, 0.08001, 1.0, 0.1523, 0.75, 0.0, 1.0, 0.0, 1.0, 0.08001, 1.0, 0.1083, 1.0, 0.7974, 1.0, 0.92, 1.0, 0.8917, 1.0, 1.0, 1.0, 0.8917, 1.0, 0.92, 1.0, 1.0, 1.0, 0.375, 1.0, 0.4348, 1.0, 0.3103, 1.0, 0.7023, 1.0, 0.7974, 1.0, 0.6897, 1.0, 0.625, 1.0, 0.7023, 1.0, 0.6897, 1.0, 0.2026, 1.0, 0.3103, 1.0, 0.1083, 1.0, 0.5652, 1.0, 0.5, 1.0, 0.5, 1.0, 0.5491, 1.0, 0.5491, 1.0, 0.625, 1.0, 0.5652, 1.0, 0.4348, 1.0, 0.4509, 1.0, 0.5, 1.0, 0.5, 1.0, 0.5, 1.0, 0.5959, 1.0, 0.5959, 1.0, 0.5, 1.0, 0.8739, 1.0, 0.8917, 1.0, 1.0, 1.0, 1.0, 1.0, 0.1083, 1.0, 0.3103, 1.0, 0.1261, 1.0, 0.5, 1.0, 0.5, 1.0, 0.5652, 1.0, 0.5959, 1.0, 0.5, 1.0, 0.4041, 1.0, 0.4348, 1.0, 0.5, 1.0, 0.1261, 1.0, 0.0, 1.0, 0.0, 1.0, 0.1083, 1.0, 0.3103, 1.0, 0.4348, 1.0, 0.4041, 1.0, 0.6897, 1.0, 0.8739, 1.0, 0.5959, 1.0, 0.92, 1.0, 0.9414, 0.75, 0.8477, 0.75, 0.7974, 1.0, 0.8477, 0.75, 0.7239, 0.75, 0.625, 1.0, 0.7239, 0.75, 0.5736, 0.75, 0.375, 1.0, 0.4264, 0.75, 0.2761, 0.75, 0.2026, 1.0, 0.2761, 0.75, 0.1523, 0.75, 0.08001, 1.0, 0.1523, 0.75, 0.0586, 0.75, 0.9414, 0.75, 0.92, 1.0, 1.0, 1.0, 1.0, 0.75, 0.4509, 1.0, 0.375, 1.0, 0.4348, 1.0, 0.7974, 1.0, 0.6897, 1.0, 0.8917, 1.0, 0.375, 1.0, 0.2977, 1.0, 0.3103, 1.0, 0.2977, 1.0, 0.2026, 1.0, 0.3103, 1.0, 0.625, 1.0, 0.5652, 1.0, 0.6897, 1.0, 0.2026, 1.0, 0.08001, 1.0, 0.1083, 1.0, 0.6897, 1.0, 0.5652, 1.0, 0.5959, 1.0, 0.8917, 1.0, 0.6897, 1.0, 0.8739, 1.0, 0.3103, 1.0, 0.1261, 1.0, 0.4041, 1.0, 0.5, 0.75, 0.5, 1.0, 0.5491, 1.0, 0.5736, 0.75, 0.92, 1.0, 0.8477, 0.75, 0.7974, 1.0, 0.7974, 1.0, 0.7239, 0.75, 0.7023, 1.0, 0.7023, 1.0, 0.7239, 0.75, 0.625, 1.0, 0.625, 1.0, 0.5736, 0.75, 0.5491, 1.0, 0.4264, 0.75, 0.4509, 1.0, 0.5, 1.0, 0.5, 0.75, 0.0, 0.75, 0.0, 1.0, 0.08001, 1.0, 0.0586, 0.75, 0.4509, 1.0, 0.4264, 0.75, 0.375, 1.0, 0.375, 1.0, 0.2761, 0.75, 0.2977, 1.0, 0.2977, 1.0, 0.2761, 0.75, 0.2026, 1.0, 0.2026, 1.0, 0.1523, 0.75, 0.08001, 1.0, 0.0, 1.0, 0.1083, 1.0, 0.08001, 1.0, 0.0, 1.0, 0.7974, 1.0, 0.8917, 1.0, 0.92, 1.0, 1.0, 1.0, 1.0, 1.0, 0.92, 1.0, 0.8917, 1.0, 0.375, 1.0, 0.3103, 1.0, 0.4348, 1.0, 0.7023, 1.0, 0.6897, 1.0, 0.7974, 1.0, 0.625, 1.0, 0.6897, 1.0, 0.7023, 1.0, 0.2026, 1.0, 0.1083, 1.0, 0.3103, 1.0, 0.5652, 1.0, 0.5491, 1.0, 0.5, 1.0, 0.5, 1.0, 0.5491, 1.0, 0.5652, 1.0, 0.625, 1.0, 0.4348, 1.0, 0.5, 1.0, 0.5, 1.0, 0.4509, 1.0, 0.1261, 1.0, 0.0, 1.0, 0.0, 1.0, 0.1261, 1.0, 0.8739, 1.0, 1.0, 1.0, 1.0, 1.0, 0.8917, 1.0, 0.1083, 1.0, 0.1261, 1.0, 0.3103, 1.0, 0.5, 1.0, 0.5959, 1.0, 0.5652, 1.0, 0.5, 1.0, 0.5, 1.0, 0.5, 1.0, 0.4348, 1.0, 0.4041, 1.0, 0.1261, 1.0, 0.1083, 1.0, 0.0, 1.0, 0.0, 1.0, 0.3103, 1.0, 0.4041, 1.0, 0.4348, 1.0, 0.6897, 1.0, 0.5959, 1.0, 0.8739, 1.0, 0.3785, 0.06223, 0.25, 0.01, 0.1215, 0.06224, 0.1019, 0.3993, 0.25, 0.49, 0.3981, 0.3993, 0.5, 1.0, 0.4041, 1.0, 0.4041, 1.0, 0.5, 1.0, 0.8739, 1.0, 0.5959, 1.0, 0.5959, 1.0, 0.8739, 1.0, 0.4041, 1.0, 0.1261, 1.0, 0.1261, 1.0, 0.4041, 1.0, 0.5959, 1.0, 0.5, 1.0, 0.5, 1.0, 0.5959, 1.0, 1.0, 1.0, 0.8739, 1.0, 0.8739, 1.0, 1.0, 1.0, 0.3785, 0.06223, 0.3981, 0.3993, 0.25, 0.49, 0.1019, 0.3993, 0.1215, 0.06224, 0.25, 0.01, 0.8739, 1.0, 1.0, 1.0, 1.0, 1.0, 0.8739, 1.0, 0.0, 1.0, 0.1261, 1.0, 0.1261, 1.0, 0.0, 1.0, 0.4041, 1.0, 0.5, 1.0, 0.5, 1.0, 0.4041, 1.0, 0.5959, 1.0, 0.8739, 1.0, 0.8739, 1.0, 0.5959, 1.0, 0.1261, 1.0, 0.4041, 1.0, 0.4041, 1.0, 0.1261, 1.0, 0.5964, 0.1502, 0.625, 0.1502, 0.625, 0.25, 0.5964, 0.25, 0.5964, 0.25, 0.625, 0.25, 0.625, 0.5, 0.5964, 0.5, 0.625, 0.5998, 0.875, 0.5998, 0.875, 0.625, 0.625, 0.625, 0.5964, 0.5998, 0.625, 0.5998, 0.625, 0.625, 0.5964, 0.625, 0.3934, 0.5998, 0.3964, 0.5998, 0.3964, 0.625, 0.3934, 0.625, 0.3934, 0.25, 0.3964, 0.25, 0.3964, 0.5, 0.3934, 0.5, 0.3934, 0.1502, 0.3964, 0.1502, 0.3964, 0.25, 0.3934, 0.25, 0.375, 0.25, 0.1163, 0.5998, 0.1192, 0.5666, 0.375, 0.1502, 0.375, 0.25, 0.375, 0.5, 0.375, 0.5, 0.375, 0.25, 0.125, 0.5, 0.375, 0.5, 0.1163, 0.5998, 0.3934, 0.125, 0.3964, 0.125, 0.3964, 0.1502, 0.3934, 0.1502, 0.3934, 0.5, 0.3964, 0.5, 0.3964, 0.5998, 0.3934, 0.5998, 0.5964, 0.5, 0.625, 0.5, 0.625, 0.5998, 0.5964, 0.5998, 0.625, 0.5, 0.875, 0.5, 0.875, 0.5998, 0.625, 0.5998, 0.5964, 0.125, 0.625, 0.125, 0.625, 0.1502, 0.5964, 0.1502, 0.5964, 0.1502, 0.5964, 0.25, 0.625, 0.25, 0.625, 0.1502, 0.5964, 0.25, 0.5964, 0.5, 0.625, 0.5, 0.625, 0.25, 0.625, 0.5998, 0.625, 0.625, 0.875, 0.625, 0.875, 0.5998, 0.5964, 0.5998, 0.5964, 0.625, 0.625, 0.625, 0.625, 0.5998, 0.3934, 0.5998, 0.3934, 0.625, 0.3964, 0.625, 0.3964, 0.5998, 0.3934, 0.25, 0.3934, 0.5, 0.3964, 0.5, 0.3964, 0.25, 0.3934, 0.1502, 0.3934, 0.25, 0.3964, 0.25, 0.3964, 0.1502, 0.375, 0.25, 0.375, 0.25, 0.375, 0.5, 0.375, 0.5, 0.1192, 0.5666, 0.3804, 0.5998, 0.3786, 0.5666, 0.3934, 0.125, 0.3934, 0.1502, 0.3964, 0.1502, 0.3964, 0.125, 0.3934, 0.5, 0.3934, 0.5998, 0.3964, 0.5998, 0.3964, 0.5, 0.5964, 0.5, 0.5964, 0.5998, 0.625, 0.5998, 0.625, 0.5, 0.625, 0.5, 0.625, 0.5998, 0.875, 0.5998, 0.875, 0.5, 0.5964, 0.125, 0.5964, 0.1502, 0.625, 0.1502, 0.625, 0.125, 0.375, 0.25, 0.375, 0.1502, 0.375, 0.25, 0.3804, 0.5998, 0.375, 0.5, 0.375, 0.5998, 0.3786, 0.5666, 0.375, 0.5, 0.375, 0.5998, 0.375, 0.5, 0.375, 0.5998, 0.375, 0.625, 0.3786, 0.5666, 0.3768, 0.5333, 0.3786, 0.5666, 0.375, 0.625, 0.375, 0.5998, 0.3768, 0.5333, 0.375, 0.5998, 0.375, 0.5, 0.1221, 0.5333, 0.1192, 0.5666, 0.3786, 0.5666, 0.3768, 0.5333, 0.125, 0.5, 0.1221, 0.5333, 0.3768, 0.5333, 0.375, 0.5, 0.1364, 0.2362, 0.04546, 0.2362, 0.04546, 0.2362, 0.3182, 0.2362, 0.4091, 0.2362, 0.3182, 0.2362, 0.2273, 0.2362, 0.3182, 0.2362, 0.2273, 0.2362, 0.5909, 0.2362, 0.5, 0.2362, 0.5, 0.2362, 0.7727, 0.2362, 0.6818, 0.2362, 0.6818, 0.2362, 0.5, 0.2362, 0.4091, 0.2362, 0.4091, 0.2362, 0.8636, 0.2362, 0.9545, 0.2362, 0.8636, 0.2362, 0.5909, 0.2362, 0.6818, 0.2362, 0.5909, 0.2362, 0.2273, 0.2362, 0.1364, 0.2362, 0.1364, 0.2362, 0.7727, 0.2362, 0.8636, 0.2362, 0.7727, 0.2362, 0.1364, 0.2362, 0.04546, 0.2362, 0.04546, 0.2362, 0.3182, 0.2362, 0.4091, 0.2362, 0.3182, 0.2362, 0.3182, 0.2362, 0.2273, 0.2362, 0.2273, 0.2362, 0.5, 0.2362, 0.5909, 0.2362, 0.5, 0.2362, 0.6818, 0.2362, 0.7727, 0.2362, 0.6818, 0.2362, 0.4091, 0.2362, 0.5, 0.2362, 0.4091, 0.2362, 0.8636, 0.2362, 0.9545, 0.2362, 0.8636, 0.2362, 0.6818, 0.2362, 0.5909, 0.2362, 0.5909, 0.2362, 0.1364, 0.2362, 0.2273, 0.2362, 0.1364, 0.2362, 0.8636, 0.2362, 0.7727, 0.2362, 0.7727, 0.2362, 0.1364, 0.2362, 0.04546, 0.2362, 0.04546, 0.2362, 0.4091, 0.2362, 0.3182, 0.2362, 0.3182, 0.2362, 0.2273, 0.2362, 0.3182, 0.2362, 0.2273, 0.2362, 0.5909, 0.2362, 0.5, 0.2362, 0.5, 0.2362, 0.6818, 0.2362, 0.7727, 0.2362, 0.6818, 0.2362, 0.5, 0.2362, 0.4091, 0.2362, 0.4091, 0.2362, 0.9545, 0.2362, 0.8636, 0.2362, 0.8636, 0.2362, 0.5909, 0.2362, 0.6818, 0.2362, 0.5909, 0.2362, 0.1364, 0.2362, 0.2273, 0.2362, 0.1364, 0.2362, 0.8636, 0.2362, 0.7727, 0.2362, 0.7727, 0.2362, 0.1818, 0.3149, 0.2727, 0.3149, 0.2273, 0.3937, 0.0, 0.3149, 0.09091, 0.3149, 0.04546, 0.3937, 0.7273, 0.3149, 0.8182, 0.3149, 0.7727, 0.3937, 0.5455, 0.3149, 0.6364, 0.3149, 0.5909, 0.3937, 0.3636, 0.3149, 0.4545, 0.3149, 0.4091, 0.3937, 0.4091, 0.3937, 0.5, 0.3937, 0.4545, 0.4724, 0.4091, 0.3937, 0.4545, 0.3149, 0.5, 0.3937, 0.4545, 0.3149, 0.5455, 0.3149, 0.5, 0.3937, 0.5909, 0.3937, 0.6818, 0.3937, 0.6364, 0.4724, 0.5909, 0.3937, 0.6364, 0.3149, 0.6818, 0.3937, 0.6364, 0.3149, 0.7273, 0.3149, 0.6818, 0.3937, 0.7727, 0.3937, 0.8636, 0.3937, 0.8182, 0.4724, 0.7727, 0.3937, 0.8182, 0.3149, 0.8636, 0.3937, 0.8182, 0.3149, 0.9091, 0.3149, 0.8636, 0.3937, 0.04546, 0.3937, 0.1364, 0.3937, 0.09091, 0.4724, 0.04546, 0.3937, 0.09091, 0.3149, 0.1364, 0.3937, 0.09091, 0.3149, 0.1818, 0.3149, 0.1364, 0.3937, 0.2273, 0.3937, 0.3182, 0.3937, 0.2727, 0.4724, 0.2273, 0.3937, 0.2727, 0.3149, 0.3182, 0.3937, 0.2727, 0.3149, 0.3636, 0.3149, 0.3182, 0.3937, 0.4091, 0.2362, 0.4545, 0.3149, 0.3636, 0.3149, 0.4091, 0.2362, 0.5, 0.2362, 0.4545, 0.3149, 0.5, 0.2362, 0.5455, 0.3149, 0.4545, 0.3149, 0.5909, 0.2362, 0.6364, 0.3149, 0.5455, 0.3149, 0.5909, 0.2362, 0.6818, 0.2362, 0.6364, 0.3149, 0.6818, 0.2362, 0.7273, 0.3149, 0.6364, 0.3149, 0.7727, 0.2362, 0.8182, 0.3149, 0.7273, 0.3149, 0.7727, 0.2362, 0.8636, 0.2362, 0.8182, 0.3149, 0.8636, 0.2362, 0.9091, 0.3149, 0.8182, 0.3149, 0.04546, 0.2362, 0.09091, 0.3149, 0.0, 0.3149, 0.04546, 0.2362, 0.1364, 0.2362, 0.09091, 0.3149, 0.1364, 0.2362, 0.1818, 0.3149, 0.09091, 0.3149, 0.2273, 0.2362, 0.2727, 0.3149, 0.1818, 0.3149, 0.2273, 0.2362, 0.3182, 0.2362, 0.2727, 0.3149, 0.3182, 0.2362, 0.3636, 0.3149, 0.2727, 0.3149, 0.5, 0.2362, 0.5909, 0.2362, 0.5455, 0.3149, 0.6818, 0.2362, 0.7727, 0.2362, 0.7273, 0.3149, 0.8636, 0.2362, 0.9545, 0.2362, 0.9091, 0.3149, 0.1364, 0.2362, 0.2273, 0.2362, 0.1818, 0.3149, 0.3182, 0.2362, 0.4091, 0.2362, 0.3636, 0.3149, 0.7727, 0.2362, 0.8636, 0.2362, 0.7727, 0.2362, 0.1364, 0.2362, 0.2273, 0.2362, 0.1364, 0.2362, 0.6818, 0.2362, 0.5909, 0.2362, 0.5909, 0.2362, 0.8636, 0.2362, 0.9545, 0.2362, 0.8636, 0.2362, 0.4091, 0.2362, 0.5, 0.2362, 0.4091, 0.2362, 0.7727, 0.2362, 0.6818, 0.2362, 0.6818, 0.2362, 0.5, 0.2362, 0.5909, 0.2362, 0.5, 0.2362, 0.3182, 0.2362, 0.2273, 0.2362, 0.2273, 0.2362, 0.3182, 0.2362, 0.4091, 0.2362, 0.3182, 0.2362, 0.04546, 0.2362, 0.1364, 0.2362, 0.04546, 0.2362, 0.8636, 0.2362, 0.7727, 0.2362, 0.7727, 0.2362, 0.1364, 0.2362, 0.2273, 0.2362, 0.1364, 0.2362, 0.5909, 0.2362, 0.6818, 0.2362, 0.5909, 0.2362, 0.9545, 0.2362, 0.8636, 0.2362, 0.8636, 0.2362, 0.5, 0.2362, 0.4091, 0.2362, 0.4091, 0.2362, 0.6818, 0.2362, 0.7727, 0.2362, 0.6818, 0.2362, 0.5, 0.2362, 0.5909, 0.2362, 0.5, 0.2362, 0.3182, 0.2362, 0.2273, 0.2362, 0.2273, 0.2362, 0.3182, 0.2362, 0.4091, 0.2362, 0.3182, 0.2362, 0.04546, 0.2362, 0.1364, 0.2362, 0.04546, 0.2362, 0.5, 0.2362, 0.4091, 0.2362, 0.4091, 0.2362, 0.5, 0.2362, 0.1364, 0.2362, 0.1364, 0.2362, 0.04546, 0.2362, 0.3182, 0.2362, 0.4091, 0.2362, 0.4091, 0.2362, 0.2273, 0.2362, 0.3182, 0.2362, 0.3182, 0.2362, 0.5909, 0.2362, 0.5909, 0.2362, 0.5, 0.2362, 0.7727, 0.2362, 0.7727, 0.2362, 0.6818, 0.2362, 0.5, 0.2362, 0.5, 0.2362, 0.4091, 0.2362, 0.8636, 0.2362, 0.9545, 0.2362, 0.9545, 0.2362, 0.5909, 0.2362, 0.6818, 0.2362, 0.6818, 0.2362, 0.2273, 0.2362, 0.2273, 0.2362, 0.1364, 0.2362, 0.7727, 0.2362, 0.8636, 0.2362, 0.8636, 0.2362, 0.1364, 0.2362, 0.1364, 0.2362, 0.04546, 0.2362, 0.3182, 0.2362, 0.4091, 0.2362, 0.4091, 0.2362, 0.3182, 0.2362, 0.3182, 0.2362, 0.2273, 0.2362, 0.5, 0.2362, 0.5909, 0.2362, 0.5909, 0.2362, 0.6818, 0.2362, 0.7727, 0.2362, 0.7727, 0.2362, 0.4091, 0.2362, 0.5, 0.2362, 0.5, 0.2362, 0.8636, 0.2362, 0.9545, 0.2362, 0.9545, 0.2362, 0.6818, 0.2362, 0.6818, 0.2362, 0.5909, 0.2362, 0.1364, 0.2362, 0.2273, 0.2362, 0.2273, 0.2362, 0.8636, 0.2362, 0.8636, 0.2362, 0.7727, 0.2362, 0.1364, 0.2362, 0.1364, 0.2362, 0.04546, 0.2362, 0.4091, 0.2362, 0.4091, 0.2362, 0.3182, 0.2362, 0.2273, 0.2362, 0.3182, 0.2362, 0.3182, 0.2362, 0.5909, 0.2362, 0.5909, 0.2362, 0.5, 0.2362, 0.6818, 0.2362, 0.7727, 0.2362, 0.7727, 0.2362, 0.5, 0.2362, 0.5, 0.2362, 0.4091, 0.2362, 0.9545, 0.2362, 0.9545, 0.2362, 0.8636, 0.2362, 0.5909, 0.2362, 0.6818, 0.2362, 0.6818, 0.2362, 0.1364, 0.2362, 0.2273, 0.2362, 0.2273, 0.2362, 0.8636, 0.2362, 0.8636, 0.2362, 0.7727, 0.2362, 0.7727, 0.2362, 0.8636, 0.2362, 0.8636, 0.2362, 0.1364, 0.2362, 0.2273, 0.2362, 0.2273, 0.2362, 0.6818, 0.2362, 0.6818, 0.2362, 0.5909, 0.2362, 0.8636, 0.2362, 0.9545, 0.2362, 0.9545, 0.2362, 0.4091, 0.2362, 0.5, 0.2362, 0.5, 0.2362, 0.7727, 0.2362, 0.7727, 0.2362, 0.6818, 0.2362, 0.5, 0.2362, 0.5909, 0.2362, 0.5909, 0.2362, 0.3182, 0.2362, 0.3182, 0.2362, 0.2273, 0.2362, 0.3182, 0.2362, 0.4091, 0.2362, 0.4091, 0.2362, 0.04546, 0.2362, 0.1364, 0.2362, 0.1364, 0.2362, 0.8636, 0.2362, 0.8636, 0.2362, 0.7727, 0.2362, 0.1364, 0.2362, 0.2273, 0.2362, 0.2273, 0.2362, 0.5909, 0.2362, 0.6818, 0.2362, 0.6818, 0.2362, 0.9545, 0.2362, 0.9545, 0.2362, 0.8636, 0.2362, 0.5, 0.2362, 0.5, 0.2362, 0.4091, 0.2362, 0.6818, 0.2362, 0.7727, 0.2362, 0.7727, 0.2362, 0.5, 0.2362, 0.5909, 0.2362, 0.5909, 0.2362, 0.3182, 0.2362, 0.3182, 0.2362, 0.2273, 0.2362, 0.3182, 0.2362, 0.4091, 0.2362, 0.4091, 0.2362, 0.04546, 0.2362, 0.1364, 0.2362, 0.1364, 0.2362, 0.1364, 0.2362, 0.9545, 0.2362, 0.8636, 0.2362, 0.7727, 0.2362, 0.6818, 0.2362, 0.5909, 0.2362, 0.5, 0.2362, 0.4091, 0.2362, 0.3182, 0.2362, 0.2273, 0.2362, 0.5909, 0.2362, 0.5, 0.2362, 0.5, 0.2362, 0.5909, 0.2362, 0.6818, 0.2362, 0.5909, 0.2362, 0.5909, 0.2362, 0.6818, 0.2362, 0.1364, 0.2362, 0.04546, 0.2362, 0.04546, 0.2362, 0.1364, 0.2362, 0.8636, 0.2362, 0.7727, 0.2362, 0.7727, 0.2362, 0.8636, 0.2362, 0.7727, 0.2362, 0.6818, 0.2362, 0.6818, 0.2362, 0.7727, 0.2362, 0.4091, 0.2362, 0.3182, 0.2362, 0.3182, 0.2362, 0.4091, 0.2362, 0.9545, 0.2362, 0.8636, 0.2362, 0.8636, 0.2362, 0.9545, 0.2362, 0.2273, 0.2362, 0.1364, 0.2362, 0.1364, 0.2362, 0.2273, 0.2362, 0.3182, 0.2362, 0.2273, 0.2362, 0.2273, 0.2362, 0.3182, 0.2362, 0.375, 0.5, 0.375, 0.5, 0.375, 0.5998, 0.3964, 0.125, 0.3964, 0.1502, 0.425, 0.1502, 0.425, 0.125, 0.425, 0.125, 0.425, 0.1502, 0.4536, 0.1502, 0.4536, 0.125, 0.4536, 0.125, 0.4536, 0.1502, 0.4821, 0.1502, 0.4821, 0.125, 0.4821, 0.125, 0.4821, 0.1502, 0.5107, 0.1502, 0.5107, 0.125, 0.5107, 0.125, 0.5107, 0.1502, 0.5393, 0.1502, 0.5393, 0.125, 0.5393, 0.125, 0.5393, 0.1502, 0.5679, 0.1502, 0.5679, 0.125, 0.5821, 0.125, 0.5821, 0.1502, 0.5964, 0.1502, 0.5964, 0.125, 0.3964, 0.5, 0.3964, 0.5998, 0.425, 0.5998, 0.425, 0.5, 0.425, 0.5, 0.425, 0.5998, 0.4536, 0.5998, 0.4536, 0.5, 0.4536, 0.5, 0.4536, 0.5998, 0.4821, 0.5998, 0.4821, 0.5, 0.4821, 0.5, 0.4821, 0.5998, 0.5107, 0.5998, 0.5107, 0.5, 0.5107, 0.5, 0.5107, 0.5998, 0.5393, 0.5998, 0.5393, 0.5, 0.5393, 0.5, 0.5393, 0.5998, 0.5679, 0.5998, 0.5679, 0.5, 0.5821, 0.5, 0.5821, 0.5998, 0.5964, 0.5998, 0.5964, 0.5, 0.3964, 0.5998, 0.3964, 0.625, 0.425, 0.625, 0.425, 0.5998, 0.425, 0.5998, 0.425, 0.625, 0.4536, 0.625, 0.4536, 0.5998, 0.4536, 0.5998, 0.4536, 0.625, 0.4821, 0.625, 0.4821, 0.5998, 0.4821, 0.5998, 0.4821, 0.625, 0.5107, 0.625, 0.5107, 0.5998, 0.5107, 0.5998, 0.5107, 0.625, 0.5393, 0.625, 0.5393, 0.5998, 0.5393, 0.5998, 0.5393, 0.625, 0.5679, 0.625, 0.5679, 0.5998, 0.5821, 0.5998, 0.5821, 0.625, 0.5964, 0.625, 0.5964, 0.5998, 0.3964, 0.25, 0.3964, 0.5, 0.425, 0.5, 0.425, 0.25, 0.425, 0.25, 0.425, 0.5, 0.4536, 0.5, 0.4536, 0.25, 0.4536, 0.25, 0.4536, 0.5, 0.4821, 0.5, 0.4821, 0.25, 0.4821, 0.25, 0.4821, 0.5, 0.5107, 0.5, 0.5107, 0.25, 0.5107, 0.25, 0.5107, 0.5, 0.5393, 0.5, 0.5393, 0.25, 0.5393, 0.25, 0.5393, 0.5, 0.5679, 0.5, 0.5679, 0.25, 0.5821, 0.25, 0.5821, 0.5, 0.5964, 0.5, 0.5964, 0.25, 0.3964, 0.1502, 0.3964, 0.25, 0.425, 0.25, 0.425, 0.1502, 0.425, 0.1502, 0.425, 0.25, 0.4536, 0.25, 0.4536, 0.1502, 0.4536, 0.1502, 0.4536, 0.25, 0.4821, 0.25, 0.4821, 0.1502, 0.4821, 0.1502, 0.4821, 0.25, 0.5107, 0.25, 0.5107, 0.1502, 0.5107, 0.1502, 0.5107, 0.25, 0.5393, 0.25, 0.5393, 0.1502, 0.5393, 0.1502, 0.5393, 0.25, 0.5679, 0.25, 0.5679, 0.1502, 0.5821, 0.1502, 0.5821, 0.25, 0.5964, 0.25, 0.5964, 0.1502, 0.3964, 0.125, 0.425, 0.125, 0.425, 0.1502, 0.3964, 0.1502, 0.425, 0.125, 0.4536, 0.125, 0.4536, 0.1502, 0.425, 0.1502, 0.4536, 0.125, 0.4821, 0.125, 0.4821, 0.1502, 0.4536, 0.1502, 0.4821, 0.125, 0.5107, 0.125, 0.5107, 0.1502, 0.4821, 0.1502, 0.5107, 0.125, 0.5393, 0.125, 0.5393, 0.1502, 0.5107, 0.1502, 0.5393, 0.125, 0.5679, 0.125, 0.5679, 0.1502, 0.5393, 0.1502, 0.5821, 0.125, 0.5964, 0.125, 0.5964, 0.1502, 0.5821, 0.1502, 0.3964, 0.5, 0.425, 0.5, 0.425, 0.5998, 0.3964, 0.5998, 0.425, 0.5, 0.4536, 0.5, 0.4536, 0.5998, 0.425, 0.5998, 0.4536, 0.5, 0.4821, 0.5, 0.4821, 0.5998, 0.4536, 0.5998, 0.4821, 0.5, 0.5107, 0.5, 0.5107, 0.5998, 0.4821, 0.5998, 0.5107, 0.5, 0.5393, 0.5, 0.5393, 0.5998, 0.5107, 0.5998, 0.5393, 0.5, 0.5679, 0.5, 0.5679, 0.5998, 0.5393, 0.5998, 0.5821, 0.5, 0.5964, 0.5, 0.5964, 0.5998, 0.5821, 0.5998, 0.3964, 0.5998, 0.425, 0.5998, 0.425, 0.625, 0.3964, 0.625, 0.425, 0.5998, 0.4536, 0.5998, 0.4536, 0.625, 0.425, 0.625, 0.4536, 0.5998, 0.4821, 0.5998, 0.4821, 0.625, 0.4536, 0.625, 0.4821, 0.5998, 0.5107, 0.5998, 0.5107, 0.625, 0.4821, 0.625, 0.5107, 0.5998, 0.5393, 0.5998, 0.5393, 0.625, 0.5107, 0.625, 0.5393, 0.5998, 0.5679, 0.5998, 0.5679, 0.625, 0.5393, 0.625, 0.5821, 0.5998, 0.5964, 0.5998, 0.5964, 0.625, 0.5821, 0.625, 0.3964, 0.25, 0.425, 0.25, 0.425, 0.5, 0.3964, 0.5, 0.425, 0.25, 0.4536, 0.25, 0.4536, 0.5, 0.425, 0.5, 0.4536, 0.25, 0.4821, 0.25, 0.4821, 0.5, 0.4536, 0.5, 0.4821, 0.25, 0.5107, 0.25, 0.5107, 0.5, 0.4821, 0.5, 0.5107, 0.25, 0.5393, 0.25, 0.5393, 0.5, 0.5107, 0.5, 0.5393, 0.25, 0.5679, 0.25, 0.5679, 0.5, 0.5393, 0.5, 0.5821, 0.25, 0.5964, 0.25, 0.5964, 0.5, 0.5821, 0.5, 0.3964, 0.1502, 0.425, 0.1502, 0.425, 0.25, 0.3964, 0.25, 0.425, 0.1502, 0.4536, 0.1502, 0.4536, 0.25, 0.425, 0.25, 0.4536, 0.1502, 0.4821, 0.1502, 0.4821, 0.25, 0.4536, 0.25, 0.4821, 0.1502, 0.5107, 0.1502, 0.5107, 0.25, 0.4821, 0.25, 0.5107, 0.1502, 0.5393, 0.1502, 0.5393, 0.25, 0.5107, 0.25, 0.5393, 0.1502, 0.5679, 0.1502, 0.5679, 0.25, 0.5393, 0.25, 0.5821, 0.1502, 0.5964, 0.1502, 0.5964, 0.25, 0.5821, 0.25, 0.375, 0.5, 0.375, 0.5998, 0.3781, 0.5998, 0.3781, 0.5, 0.3781, 0.5, 0.3781, 0.5998, 0.3811, 0.5998, 0.3811, 0.5, 0.3811, 0.5, 0.3811, 0.5998, 0.3842, 0.5998, 0.3842, 0.5, 0.3842, 0.5, 0.3842, 0.5998, 0.3872, 0.5998, 0.3872, 0.5, 0.3872, 0.5, 0.3872, 0.5998, 0.3903, 0.5998, 0.3903, 0.5, 0.3903, 0.5, 0.3903, 0.5998, 0.3934, 0.5998, 0.3934, 0.5, 0.375, 0.125, 0.375, 0.1502, 0.3781, 0.1502, 0.3781, 0.125, 0.3781, 0.125, 0.3781, 0.1502, 0.3811, 0.1502, 0.3811, 0.125, 0.3811, 0.125, 0.3811, 0.1502, 0.3842, 0.1502, 0.3842, 0.125, 0.3842, 0.125, 0.3842, 0.1502, 0.3872, 0.1502, 0.3872, 0.125, 0.3872, 0.125, 0.3872, 0.1502, 0.3903, 0.1502, 0.3903, 0.125, 0.3903, 0.125, 0.3903, 0.1502, 0.3934, 0.1502, 0.3934, 0.125, 0.375, 0.1502, 0.375, 0.25, 0.3781, 0.25, 0.3781, 0.1502, 0.3781, 0.1502, 0.3781, 0.25, 0.3811, 0.25, 0.3811, 0.1502, 0.3811, 0.1502, 0.3811, 0.25, 0.3842, 0.25, 0.3842, 0.1502, 0.3842, 0.1502, 0.3842, 0.25, 0.3872, 0.25, 0.3872, 0.1502, 0.3872, 0.1502, 0.3872, 0.25, 0.3903, 0.25, 0.3903, 0.1502, 0.3903, 0.1502, 0.3903, 0.25, 0.3934, 0.25, 0.3934, 0.1502, 0.375, 0.25, 0.375, 0.5, 0.3781, 0.5, 0.3781, 0.25, 0.3781, 0.25, 0.3781, 0.5, 0.3811, 0.5, 0.3811, 0.25, 0.3811, 0.25, 0.3811, 0.5, 0.3842, 0.5, 0.3842, 0.25, 0.3842, 0.25, 0.3842, 0.5, 0.3872, 0.5, 0.3872, 0.25, 0.3872, 0.25, 0.3872, 0.5, 0.3903, 0.5, 0.3903, 0.25, 0.3903, 0.25, 0.3903, 0.5, 0.3934, 0.5, 0.3934, 0.25, 0.375, 0.5998, 0.375, 0.625, 0.3781, 0.625, 0.3781, 0.5998, 0.3781, 0.5998, 0.3781, 0.625, 0.3811, 0.625, 0.3811, 0.5998, 0.3811, 0.5998, 0.3811, 0.625, 0.3842, 0.625, 0.3842, 0.5998, 0.3842, 0.5998, 0.3842, 0.625, 0.3872, 0.625, 0.3872, 0.5998, 0.3872, 0.5998, 0.3872, 0.625, 0.3903, 0.625, 0.3903, 0.5998, 0.3903, 0.5998, 0.3903, 0.625, 0.3934, 0.625, 0.3934, 0.5998, 0.375, 0.5, 0.3781, 0.5, 0.3781, 0.5998, 0.375, 0.5998, 0.3781, 0.5, 0.3811, 0.5, 0.3811, 0.5998, 0.3781, 0.5998, 0.3811, 0.5, 0.3842, 0.5, 0.3842, 0.5998, 0.3811, 0.5998, 0.3842, 0.5, 0.3872, 0.5, 0.3872, 0.5998, 0.3842, 0.5998, 0.3872, 0.5, 0.3903, 0.5, 0.3903, 0.5998, 0.3872, 0.5998, 0.3903, 0.5, 0.3934, 0.5, 0.3934, 0.5998, 0.3903, 0.5998, 0.375, 0.125, 0.3781, 0.125, 0.3781, 0.1502, 0.375, 0.1502, 0.3781, 0.125, 0.3811, 0.125, 0.3811, 0.1502, 0.3781, 0.1502, 0.3811, 0.125, 0.3842, 0.125, 0.3842, 0.1502, 0.3811, 0.1502, 0.3842, 0.125, 0.3872, 0.125, 0.3872, 0.1502, 0.3842, 0.1502, 0.3872, 0.125, 0.3903, 0.125, 0.3903, 0.1502, 0.3872, 0.1502, 0.3903, 0.125, 0.3934, 0.125, 0.3934, 0.1502, 0.3903, 0.1502, 0.375, 0.1502, 0.3781, 0.1502, 0.3781, 0.25, 0.375, 0.25, 0.3781, 0.1502, 0.3811, 0.1502, 0.3811, 0.25, 0.3781, 0.25, 0.3811, 0.1502, 0.3842, 0.1502, 0.3842, 0.25, 0.3811, 0.25, 0.3842, 0.1502, 0.3872, 0.1502, 0.3872, 0.25, 0.3842, 0.25, 0.3872, 0.1502, 0.3903, 0.1502, 0.3903, 0.25, 0.3872, 0.25, 0.3903, 0.1502, 0.3934, 0.1502, 0.3934, 0.25, 0.3903, 0.25, 0.375, 0.25, 0.3781, 0.25, 0.3781, 0.5, 0.375, 0.5, 0.3781, 0.25, 0.3811, 0.25, 0.3811, 0.5, 0.3781, 0.5, 0.3811, 0.25, 0.3842, 0.25, 0.3842, 0.5, 0.3811, 0.5, 0.3842, 0.25, 0.3872, 0.25, 0.3872, 0.5, 0.3842, 0.5, 0.3872, 0.25, 0.3903, 0.25, 0.3903, 0.5, 0.3872, 0.5, 0.3903, 0.25, 0.3934, 0.25, 0.3934, 0.5, 0.3903, 0.5, 0.375, 0.5998, 0.3781, 0.5998, 0.3781, 0.625, 0.375, 0.625, 0.3781, 0.5998, 0.3811, 0.5998, 0.3811, 0.625, 0.3781, 0.625, 0.3811, 0.5998, 0.3842, 0.5998, 0.3842, 0.625, 0.3811, 0.625, 0.3842, 0.5998, 0.3872, 0.5998, 0.3872, 0.625, 0.3842, 0.625, 0.3872, 0.5998, 0.3903, 0.5998, 0.3903, 0.625, 0.3872, 0.625, 0.3903, 0.5998, 0.3934, 0.5998, 0.3934, 0.625, 0.3903, 0.625, 0.375, 0.1502, 0.1192, 0.5666, 0.375, 0.125, 0.375, 0.125, 0.1192, 0.5666, 0.1221, 0.5333, 0.375, 0.1502, 0.1221, 0.5333, 0.125, 0.5, 0.375, 0.1502, 0.125, 0.5, 0.375, 0.25, 0.375, 0.1502, 0.5679, 0.1502, 0.5821, 0.1502, 0.5821, 0.25, 0.5679, 0.25, 0.5679, 0.25, 0.5821, 0.25, 0.5821, 0.5, 0.5679, 0.5, 0.5679, 0.5998, 0.5821, 0.5998, 0.5821, 0.625, 0.5679, 0.625, 0.5679, 0.5, 0.5821, 0.5, 0.5821, 0.5998, 0.5679, 0.5998, 0.5679, 0.125, 0.5821, 0.125, 0.5821, 0.1502, 0.5679, 0.1502, 0.5679, 0.1502, 0.5679, 0.25, 0.5821, 0.25, 0.5821, 0.1502, 0.5679, 0.25, 0.5679, 0.5, 0.5821, 0.5, 0.5821, 0.25, 0.5679, 0.5998, 0.5679, 0.625, 0.5821, 0.625, 0.5821, 0.5998, 0.5679, 0.5, 0.5679, 0.5998, 0.5821, 0.5998, 0.5821, 0.5, 0.5679, 0.125, 0.5679, 0.1502, 0.5821, 0.1502, 0.5821, 0.125])
me_sphere_001.materials.append(mat_ruby)
me_sphere_001.materials.append(mat_par)
me_sphere_001.materials.append(mat_metal)
me_sphere_001.materials.append(mat_straps)
me_sphere_001.materials.append(mat_wood)
me_sphere_001.materials.append(mat_straps_002)
me_sphere_001.use_remesh_fix_poles = True
me_sphere_001.use_remesh_preserve_attributes = False
me_sphere_001.update()
me_cylinder = bpy.data.meshes.new('Cylinder')
me_cylinder.from_pydata([(0.0, 1.0, 1.0), (0.4927, 0.8963, 1.004), (0.9794, 0.3009, 0.9764), (0.9591, -0.2962, 1.009), (0.7076, -0.7288, 1.11), (0.3055, -0.9585, 1.003), (-8.742e-08, -1.0, 1.0), (-0.3055, -0.9585, 1.003), (-0.7076, -0.7288, 1.11), (-0.9591, -0.2962, 1.009), (-0.9794, 0.3009, 0.9764), (-0.4927, 0.8963, 1.004), (0.0, 1.0, -3.161e-08), (0.364, 0.9444, -2.985e-08), (0.8273, 0.5831, -1.843e-08), (1.023, -0.1719, 5.433e-09), (0.4567, -0.9156, 2.894e-08), (-8.742e-08, -1.0, 3.161e-08), (-0.4567, -0.9156, 2.894e-08), (-1.023, -0.1719, 5.433e-09), (-0.8273, 0.5831, -1.843e-08), (-0.364, 0.9444, -2.985e-08), (2.663e-07, 0.574, 1.946), (0.5294, 0.4348, 1.951), (0.7034, -0.2921, 1.915), (0.3085, -0.6445, 1.949), (2.034e-07, -0.6923, 1.946), (-0.3085, -0.6445, 1.949), (-0.7034, -0.2921, 1.915), (-0.5294, 0.4348, 1.951), (2.55e-06, -0.7633, 3.196), (0.4424, -0.8821, 3.159), (0.3161, -1.512, 2.963), (2.506e-06, -1.576, 2.943), (-0.3161, -1.512, 2.963), (-0.4424, -0.8821, 3.159), (0.0, 1.0, -1.0), (0.4927, 0.8963, -1.004), (0.9794, 0.3009, -0.9764), (0.9591, -0.2962, -1.009), (0.7076, -0.7288, -1.11), (0.3055, -0.9585, -1.003), (-8.742e-08, -1.0, -1.0), (-0.3055, -0.9585, -1.003), (-0.7076, -0.7288, -1.11), (-0.9591, -0.2962, -1.009), (-0.9794, 0.3009, -0.9764), (-0.4927, 0.8963, -1.004), (2.663e-07, 0.9164, -1.947), (0.5294, 0.7772, -1.952), (0.7034, 0.05029, -1.916), (0.3085, -0.302, -1.95), (2.034e-07, -0.3499, -1.947), (-0.3085, -0.302, -1.95), (-0.7034, 0.05029, -1.916), (-0.5294, 0.7772, -1.952), (2.55e-06, 1.106, -2.286), (0.4424, 1.018, -2.354), (0.3161, 0.5479, -2.715), (2.506e-06, 0.4995, -2.752), (-0.3161, 0.5479, -2.715), (-0.4424, 1.018, -2.354), (1.945e-06, 1.68, -2.826), (0.2983, 1.62, -2.872), (0.2132, 1.303, -3.115), (1.916e-06, 1.271, -3.14), (-0.2132, 1.303, -3.115), (-0.2983, 1.62, -2.872), (1.333e-06, -1.815, 3.545), (0.2159, -1.873, 3.527), (0.1543, -2.18, 3.431), (1.312e-06, -2.211, 3.421), (-0.1543, -2.18, 3.431), (-0.2159, -1.873, 3.527)], [], [(1, 14, 13), (2, 15, 14), (4, 16, 15), (8, 19, 18), (10, 20, 19), (11, 21, 20), (13, 12, 0, 1), (7, 27, 8), (2, 23, 24), (8, 28, 9), (9, 28, 10), (4, 24, 25), (10, 29, 11), (24, 32, 25), (23, 31, 24), (28, 34, 35), (17, 16, 5, 6), (1, 2, 14), (2, 3, 15), (3, 4, 15), (4, 5, 16), (18, 17, 6, 7), (12, 21, 11, 0), (7, 8, 18), (8, 9, 19), (9, 10, 19), (10, 11, 20), (22, 0, 11, 29), (2, 1, 23), (22, 23, 1, 0), (8, 27, 28), (3, 2, 24), (4, 3, 24), (10, 28, 29), (25, 26, 6, 5), (5, 4, 25), (27, 7, 6, 26), (33, 32, 70, 71), (31, 23, 22, 30), (29, 28, 35), (33, 26, 25, 32), (33, 34, 27, 26), (35, 30, 22, 29), (28, 27, 34), (24, 31, 32), (37, 13, 14), (38, 14, 15), (40, 15, 16), (44, 18, 19), (46, 19, 20), (47, 20, 21), (13, 37, 36, 12), (43, 44, 53), (38, 50, 49), (44, 45, 54), (45, 46, 54), (40, 51, 50), (46, 47, 55), (50, 51, 58), (49, 50, 57), (54, 61, 60), (17, 42, 41, 16), (37, 14, 38), (38, 15, 39), (39, 15, 40), (40, 16, 41), (18, 43, 42, 17), (12, 36, 47, 21), (43, 18, 44), (44, 19, 45), (45, 19, 46), (46, 20, 47), (48, 55, 47, 36), (38, 49, 37), (48, 36, 37, 49), (44, 54, 53), (39, 50, 38), (40, 50, 39), (46, 55, 54), (51, 41, 42, 52), (41, 51, 40), (53, 52, 42, 43), (61, 56, 62, 67), (57, 56, 48, 49), (55, 61, 54), (59, 58, 51, 52), (59, 52, 53, 60), (61, 55, 48, 56), (54, 60, 53), (50, 58, 57), (64, 65, 66, 67, 62, 63), (59, 60, 66, 65), (57, 58, 64, 63), (60, 61, 67, 66), (58, 59, 65, 64), (56, 57, 63, 62), (70, 69, 68, 73, 72, 71), (31, 30, 68, 69), (30, 35, 73, 68), (34, 33, 71, 72), (32, 31, 69, 70), (35, 34, 72, 73)])
_uv = me_cylinder.uv_layers.new(name='UVMap')
_uv.uv.foreach_set('vector', [0.92, 1.0, 0.8477, 0.75, 0.9414, 0.75, 0.7974, 1.0, 0.7239, 0.75, 0.8477, 0.75, 0.625, 1.0, 0.5736, 0.75, 0.7239, 0.75, 0.375, 1.0, 0.2761, 0.75, 0.4264, 0.75, 0.2026, 1.0, 0.1523, 0.75, 0.2761, 0.75, 0.08001, 1.0, 0.0586, 0.75, 0.1523, 0.75, 0.9414, 0.75, 1.0, 0.75, 1.0, 1.0, 0.92, 1.0, 0.4509, 1.0, 0.4348, 1.0, 0.375, 1.0, 0.7974, 1.0, 0.8917, 1.0, 0.6897, 1.0, 0.375, 1.0, 0.3103, 1.0, 0.2977, 1.0, 0.2977, 1.0, 0.3103, 1.0, 0.2026, 1.0, 0.625, 1.0, 0.6897, 1.0, 0.5652, 1.0, 0.2026, 1.0, 0.1083, 1.0, 0.08001, 1.0, 0.6897, 1.0, 0.5959, 1.0, 0.5652, 1.0, 0.8917, 1.0, 0.8739, 1.0, 0.6897, 1.0, 0.3103, 1.0, 0.4041, 1.0, 0.1261, 1.0, 0.5, 0.75, 0.5736, 0.75, 0.5491, 1.0, 0.5, 1.0, 0.92, 1.0, 0.7974, 1.0, 0.8477, 0.75, 0.7974, 1.0, 0.7023, 1.0, 0.7239, 0.75, 0.7023, 1.0, 0.625, 1.0, 0.7239, 0.75, 0.625, 1.0, 0.5491, 1.0, 0.5736, 0.75, 0.4264, 0.75, 0.5, 0.75, 0.5, 1.0, 0.4509, 1.0, 0.0, 0.75, 0.0586, 0.75, 0.08001, 1.0, 0.0, 1.0, 0.4509, 1.0, 0.375, 1.0, 0.4264, 0.75, 0.375, 1.0, 0.2977, 1.0, 0.2761, 0.75, 0.2977, 1.0, 0.2026, 1.0, 0.2761, 0.75, 0.2026, 1.0, 0.08001, 1.0, 0.1523, 0.75, 0.0, 1.0, 0.0, 1.0, 0.08001, 1.0, 0.1083, 1.0, 0.7974, 1.0, 0.92, 1.0, 0.8917, 1.0, 1.0, 1.0, 0.8917, 1.0, 0.92, 1.0, 1.0, 1.0, 0.375, 1.0, 0.4348, 1.0, 0.3103, 1.0, 0.7023, 1.0, 0.7974, 1.0, 0.6897, 1.0, 0.625, 1.0, 0.7023, 1.0, 0.6897, 1.0, 0.2026, 1.0, 0.3103, 1.0, 0.1083, 1.0, 0.5652, 1.0, 0.5, 1.0, 0.5, 1.0, 0.5491, 1.0, 0.5491, 1.0, 0.625, 1.0, 0.5652, 1.0, 0.4348, 1.0, 0.4509, 1.0, 0.5, 1.0, 0.5, 1.0, 0.5, 1.0, 0.5959, 1.0, 0.5959, 1.0, 0.5, 1.0, 0.8739, 1.0, 0.8917, 1.0, 1.0, 1.0, 1.0, 1.0, 0.1083, 1.0, 0.3103, 1.0, 0.1261, 1.0, 0.5, 1.0, 0.5, 1.0, 0.5652, 1.0, 0.5959, 1.0, 0.5, 1.0, 0.4041, 1.0, 0.4348, 1.0, 0.5, 1.0, 0.1261, 1.0, 0.0, 1.0, 0.0, 1.0, 0.1083, 1.0, 0.3103, 1.0, 0.4348, 1.0, 0.4041, 1.0, 0.6897, 1.0, 0.8739, 1.0, 0.5959, 1.0, 0.92, 1.0, 0.9414, 0.75, 0.8477, 0.75, 0.7974, 1.0, 0.8477, 0.75, 0.7239, 0.75, 0.625, 1.0, 0.7239, 0.75, 0.5736, 0.75, 0.375, 1.0, 0.4264, 0.75, 0.2761, 0.75, 0.2026, 1.0, 0.2761, 0.75, 0.1523, 0.75, 0.08001, 1.0, 0.1523, 0.75, 0.0586, 0.75, 0.9414, 0.75, 0.92, 1.0, 1.0, 1.0, 1.0, 0.75, 0.4509, 1.0, 0.375, 1.0, 0.4348, 1.0, 0.7974, 1.0, 0.6897, 1.0, 0.8917, 1.0, 0.375, 1.0, 0.2977, 1.0, 0.3103, 1.0, 0.2977, 1.0, 0.2026, 1.0, 0.3103, 1.0, 0.625, 1.0, 0.5652, 1.0, 0.6897, 1.0, 0.2026, 1.0, 0.08001, 1.0, 0.1083, 1.0, 0.6897, 1.0, 0.5652, 1.0, 0.5959, 1.0, 0.8917, 1.0, 0.6897, 1.0, 0.8739, 1.0, 0.3103, 1.0, 0.1261, 1.0, 0.4041, 1.0, 0.5, 0.75, 0.5, 1.0, 0.5491, 1.0, 0.5736, 0.75, 0.92, 1.0, 0.8477, 0.75, 0.7974, 1.0, 0.7974, 1.0, 0.7239, 0.75, 0.7023, 1.0, 0.7023, 1.0, 0.7239, 0.75, 0.625, 1.0, 0.625, 1.0, 0.5736, 0.75, 0.5491, 1.0, 0.4264, 0.75, 0.4509, 1.0, 0.5, 1.0, 0.5, 0.75, 0.0, 0.75, 0.0, 1.0, 0.08001, 1.0, 0.0586, 0.75, 0.4509, 1.0, 0.4264, 0.75, 0.375, 1.0, 0.375, 1.0, 0.2761, 0.75, 0.2977, 1.0, 0.2977, 1.0, 0.2761, 0.75, 0.2026, 1.0, 0.2026, 1.0, 0.1523, 0.75, 0.08001, 1.0, 0.0, 1.0, 0.1083, 1.0, 0.08001, 1.0, 0.0, 1.0, 0.7974, 1.0, 0.8917, 1.0, 0.92, 1.0, 1.0, 1.0, 1.0, 1.0, 0.92, 1.0, 0.8917, 1.0, 0.375, 1.0, 0.3103, 1.0, 0.4348, 1.0, 0.7023, 1.0, 0.6897, 1.0, 0.7974, 1.0, 0.625, 1.0, 0.6897, 1.0, 0.7023, 1.0, 0.2026, 1.0, 0.1083, 1.0, 0.3103, 1.0, 0.5652, 1.0, 0.5491, 1.0, 0.5, 1.0, 0.5, 1.0, 0.5491, 1.0, 0.5652, 1.0, 0.625, 1.0, 0.4348, 1.0, 0.5, 1.0, 0.5, 1.0, 0.4509, 1.0, 0.1261, 1.0, 0.0, 1.0, 0.0, 1.0, 0.1261, 1.0, 0.8739, 1.0, 1.0, 1.0, 1.0, 1.0, 0.8917, 1.0, 0.1083, 1.0, 0.1261, 1.0, 0.3103, 1.0, 0.5, 1.0, 0.5959, 1.0, 0.5652, 1.0, 0.5, 1.0, 0.5, 1.0, 0.5, 1.0, 0.4348, 1.0, 0.4041, 1.0, 0.1261, 1.0, 0.1083, 1.0, 0.0, 1.0, 0.0, 1.0, 0.3103, 1.0, 0.4041, 1.0, 0.4348, 1.0, 0.6897, 1.0, 0.5959, 1.0, 0.8739, 1.0, 0.3785, 0.06223, 0.25, 0.01, 0.1215, 0.06224, 0.1019, 0.3993, 0.25, 0.49, 0.3981, 0.3993, 0.5, 1.0, 0.4041, 1.0, 0.4041, 1.0, 0.5, 1.0, 0.8739, 1.0, 0.5959, 1.0, 0.5959, 1.0, 0.8739, 1.0, 0.4041, 1.0, 0.1261, 1.0, 0.1261, 1.0, 0.4041, 1.0, 0.5959, 1.0, 0.5, 1.0, 0.5, 1.0, 0.5959, 1.0, 1.0, 1.0, 0.8739, 1.0, 0.8739, 1.0, 1.0, 1.0, 0.3785, 0.06223, 0.3981, 0.3993, 0.25, 0.49, 0.1019, 0.3993, 0.1215, 0.06224, 0.25, 0.01, 0.8739, 1.0, 1.0, 1.0, 1.0, 1.0, 0.8739, 1.0, 0.0, 1.0, 0.1261, 1.0, 0.1261, 1.0, 0.0, 1.0, 0.4041, 1.0, 0.5, 1.0, 0.5, 1.0, 0.4041, 1.0, 0.5959, 1.0, 0.8739, 1.0, 0.8739, 1.0, 0.5959, 1.0, 0.1261, 1.0, 0.4041, 1.0, 0.4041, 1.0, 0.1261, 1.0])
me_cylinder.materials.append(mat_par)
me_cylinder.use_remesh_fix_poles = True
me_cylinder.use_remesh_preserve_attributes = False
me_cylinder.update()
me_cube_001 = bpy.data.meshes.new('Cube.001')
me_cube_001.from_pydata([(-0.02382, 0.2559, 0.6345), (-0.02382, 0.1967, 2.385), (0.02382, 0.2628, 0.6345), (0.02382, 0.1967, 2.385), (-0.03226, 0.09788, 0.6345), (-0.06578, 0.0, 2.385), (0.03226, 0.09788, 0.6345), (0.06578, 0.0, 2.385), (-0.02382, 0.1967, 1.337), (0.02382, 0.1967, 1.337), (0.06578, 0.0, 1.337), (-0.06578, 0.0, 1.337), (-0.002783, 0.2766, 0.2671), (0.002783, 0.2766, 0.2671), (-0.07526, 0.05326, 2.385), (0.03226, 0.1297, 0.6345), (-0.03226, 0.1297, 0.6345), (0.07526, 0.05326, 2.385), (0.07526, 0.05326, 1.337), (-0.07526, 0.05326, 1.337), (0.003402, 0.2627, 0.2416), (-0.003402, 0.2627, 0.2416), (-0.001988, -0.06017, 0.6345), (-0.00464, -0.2645, 2.385), (0.001988, -0.06017, 0.6345), (0.00464, -0.2645, 2.385), (-0.003141, -0.2645, 1.337), (0.003141, -0.2645, 1.337), (-0.001567, 0.1943, 0.2671), (0.001567, 0.1943, 0.2671), (-0.07526, -0.05326, 2.385), (0.03226, 0.06606, 0.6345), (-0.03226, 0.06606, 0.6345), (0.07526, -0.05326, 2.385), (0.07526, -0.05326, 1.337), (-0.07526, -0.05326, 1.337), (0.0009995, 0.2565, 0.2416), (-0.0009995, 0.2565, 0.2416)], [], [(19, 14, 1, 8), (8, 1, 3, 9), (17, 14, 5, 7), (18, 17, 7, 10), (15, 18, 10, 6), (0, 8, 9, 2), (16, 19, 8, 0), (29, 15, 6, 31), (0, 2, 13, 12), (12, 13, 20, 21), (4, 11, 19, 16), (2, 9, 18, 15), (9, 3, 17, 18), (3, 1, 14, 17), (11, 5, 14, 19), (35, 26, 23, 30), (26, 27, 25, 23), (33, 7, 5, 30), (34, 10, 7, 33), (31, 6, 10, 34), (22, 24, 27, 26), (32, 22, 26, 35), (13, 29, 36, 20), (22, 28, 29, 24), (28, 37, 36, 29), (4, 32, 35, 11), (24, 31, 34, 27), (27, 34, 33, 25), (25, 33, 30, 23), (11, 35, 30, 5), (28, 22, 32), (4, 16, 28, 32), (29, 31, 24), (16, 0, 28), (37, 21, 20, 36), (15, 29, 13, 2), (12, 28, 0), (37, 28, 12, 21)])
_uv = me_cube_001.uv_layers.new(name='UVMap')
_uv.uv.foreach_set('vector', [0.3964, 0.1502, 0.625, 0.1502, 0.625, 0.25, 0.3964, 0.25, 0.3964, 0.25, 0.625, 0.25, 0.625, 0.5, 0.3964, 0.5, 0.625, 0.5998, 0.875, 0.5998, 0.875, 0.625, 0.625, 0.625, 0.3964, 0.5998, 0.625, 0.5998, 0.625, 0.625, 0.3964, 0.625, 0.375, 0.5998, 0.3964, 0.5998, 0.3964, 0.625, 0.375, 0.625, 0.375, 0.25, 0.3964, 0.25, 0.3964, 0.5, 0.375, 0.5, 0.375, 0.1502, 0.3964, 0.1502, 0.3964, 0.25, 0.375, 0.25, 0.375, 0.5, 0.375, 0.5998, 0.375, 0.625, 0.375, 0.5998, 0.375, 0.25, 0.375, 0.5, 0.375, 0.5, 0.375, 0.25, 0.125, 0.5, 0.375, 0.5, 0.3804, 0.5998, 0.1163, 0.5998, 0.375, 0.125, 0.3964, 0.125, 0.3964, 0.1502, 0.375, 0.1502, 0.375, 0.5, 0.3964, 0.5, 0.3964, 0.5998, 0.375, 0.5998, 0.3964, 0.5, 0.625, 0.5, 0.625, 0.5998, 0.3964, 0.5998, 0.625, 0.5, 0.875, 0.5, 0.875, 0.5998, 0.625, 0.5998, 0.3964, 0.125, 0.625, 0.125, 0.625, 0.1502, 0.3964, 0.1502, 0.3964, 0.1502, 0.3964, 0.25, 0.625, 0.25, 0.625, 0.1502, 0.3964, 0.25, 0.3964, 0.5, 0.625, 0.5, 0.625, 0.25, 0.625, 0.5998, 0.625, 0.625, 0.875, 0.625, 0.875, 0.5998, 0.3964, 0.5998, 0.3964, 0.625, 0.625, 0.625, 0.625, 0.5998, 0.375, 0.5998, 0.375, 0.625, 0.3964, 0.625, 0.3964, 0.5998, 0.375, 0.25, 0.375, 0.5, 0.3964, 0.5, 0.3964, 0.25, 0.375, 0.1502, 0.375, 0.25, 0.3964, 0.25, 0.3964, 0.1502, 0.375, 0.5, 0.375, 0.5, 0.3804, 0.5998, 0.3804, 0.5998, 0.375, 0.25, 0.375, 0.25, 0.375, 0.5, 0.375, 0.5, 0.125, 0.5, 0.1163, 0.5998, 0.3804, 0.5998, 0.375, 0.5, 0.375, 0.125, 0.375, 0.1502, 0.3964, 0.1502, 0.3964, 0.125, 0.375, 0.5, 0.375, 0.5998, 0.3964, 0.5998, 0.3964, 0.5, 0.3964, 0.5, 0.3964, 0.5998, 0.625, 0.5998, 0.625, 0.5, 0.625, 0.5, 0.625, 0.5998, 0.875, 0.5998, 0.875, 0.5, 0.3964, 0.125, 0.3964, 0.1502, 0.625, 0.1502, 0.625, 0.125, 0.0, 0.0, 0.375, 0.25, 0.375, 0.1502, 0.375, 0.125, 0.375, 0.1502, 0.0, 0.0, 0.375, 0.1502, 0.375, 0.5, 0.375, 0.5998, 0.375, 0.5, 0.375, 0.1502, 0.375, 0.25, 0.0, 0.0, 0.1163, 0.5998, 0.1163, 0.5998, 0.3804, 0.5998, 0.3804, 0.5998, 0.375, 0.5998, 0.375, 0.5, 0.375, 0.5, 0.375, 0.5, 0.375, 0.25, 0.0, 0.0, 0.375, 0.25, 0.1163, 0.5998, 0.125, 0.5, 0.375, 0.25, 0.1163, 0.5998])
me_cube_001.materials.append(mat_metal)
me_cube_001.use_remesh_fix_poles = True
me_cube_001.use_remesh_preserve_attributes = False
me_cube_001.update()
me_cube_003 = bpy.data.meshes.new('Cube.003')
me_cube_003.from_pydata([(0.254, -0.169, 1.563), (0.1112, 0.3671, 1.567), (-0.2502, -0.3589, 1.567), (-0.2526, 0.3449, 1.564), (0.1544, -0.3686, 1.564), (-0.4112, -0.1566, 1.566), (-0.4051, 0.1463, 1.187), (-0.06463, -0.414, 1.192), (-0.05664, 0.4242, 1.19), (0.302, 0.1411, 1.187), (-0.4038, -0.1473, 1.187), (0.1455, -0.3556, 1.181), (-0.2653, 0.3539, 1.182), (-0.255, -0.3622, 1.187), (0.1132, 0.3635, 1.19), (0.2454, -0.1638, 1.197), (-0.374, -0.1449, 2.544), (-0.3677, 0.1311, 2.544), (0.1243, -0.3475, 2.544), (-0.05883, -0.4165, 2.544), (-0.2417, 0.3348, 2.544), (-0.05886, 0.4092, 2.545), (-0.2419, -0.3472, 2.544), (0.1244, 0.3352, 2.544), (0.2569, 0.1325, 2.544), (0.2567, -0.1452, 2.544), (-0.02354, -0.371, 3.35), (-0.1514, -0.2317, 3.35), (-0.1514, 0.219, 3.35), (-0.02354, 0.3583, 3.35), (0.05547, -0.006355, 3.35), (-0.05887, -0.006355, 3.35), (0.06271, -0.1388, 3.35), (0.06271, 0.1261, 3.35), (-0.05887, -0.435, 3.35), (0.01627, -0.3532, 3.35), (-0.1805, -0.1388, 3.35), (-0.134, -0.3532, 3.35), (-0.134, 0.3405, 3.35), (-0.1805, 0.1261, 3.35), (0.01627, 0.3405, 3.35), (-0.05887, 0.4223, 3.35), (0.02911, -0.2207, 3.35), (-0.09248, -0.3532, 3.35), (-0.1676, -0.006355, 3.35), (-0.09248, 0.3405, 3.35), (0.02911, 0.208, 3.35), (-0.0381, -0.2207, 3.35), (0.008338, -0.006355, 3.35), (-0.1132, -0.1388, 3.35), (-0.1132, 0.1261, 3.35), (-0.0381, 0.208, 3.35), (0.3011, 0.1423, 1.567), (-0.06103, 0.4259, 1.566), (-0.05191, -0.4088, 1.559), (-0.4296, 0.144, 1.569), (-0.3602, 0.1261, 3.007), (-0.05887, -0.435, 3.007), (-0.05887, 0.4223, 3.007), (0.2424, 0.1261, 3.007), (0.2424, -0.1388, 3.007), (0.1273, 0.3405, 3.007), (-0.2451, -0.3532, 3.007), (-0.2451, 0.3405, 3.007), (0.1273, -0.3532, 3.007), (-0.3602, -0.1388, 3.007), (-0.4089, 0.1406, 2.057), (-0.05801, -0.4022, 2.053), (-0.05919, 0.435, 2.055), (0.2672, 0.1371, 2.055), (-0.3766, -0.1479, 2.053), (0.13, -0.3493, 2.055), (-0.2443, 0.3403, 2.055), (-0.2413, -0.3455, 2.056), (0.1205, 0.3574, 2.055), (0.2467, -0.1514, 2.048), (-0.1909, 0.0537, 1.009), (-0.06333, -0.1563, 1.011), (-0.06033, 0.1579, 1.01), (0.07408, 0.05175, 1.009), (-0.1904, -0.05633, 1.009), (0.01541, -0.1344, 1.007), (-0.1385, 0.1315, 1.007), (-0.1347, -0.1369, 1.009), (0.003328, 0.1351, 1.01), (0.05285, -0.06253, 1.013)], [], [(7, 2, 13), (15, 52, 0), (11, 0, 4), (8, 1, 14), (6, 3, 12), (14, 52, 9), (10, 2, 5), (8, 3, 53), (11, 54, 7), (6, 5, 55), (67, 22, 73), (75, 24, 25), (75, 18, 71), (74, 21, 23), (72, 17, 20), (69, 23, 24), (70, 22, 16), (72, 21, 68), (67, 18, 19), (70, 17, 66), (57, 37, 62), (59, 32, 60), (64, 32, 35), (58, 40, 61), (63, 39, 38), (61, 33, 59), (62, 36, 65), (58, 38, 41), (57, 35, 34), (65, 39, 56), (26, 42, 47), (27, 43, 49), (28, 44, 50), (29, 45, 51), (30, 46, 48), (48, 51, 31), (48, 46, 51), (46, 29, 51), (51, 50, 31), (51, 45, 50), (45, 28, 50), (50, 49, 31), (50, 44, 49), (44, 27, 49), (49, 47, 31), (49, 43, 47), (43, 26, 47), (47, 48, 31), (47, 42, 48), (42, 30, 48), (33, 46, 30), (33, 40, 46), (40, 29, 46), (41, 45, 29), (41, 38, 45), (38, 28, 45), (39, 44, 28), (39, 36, 44), (36, 27, 44), (37, 43, 27), (37, 34, 43), (34, 26, 43), (35, 42, 26), (35, 32, 42), (32, 30, 42), (40, 41, 29), (38, 39, 28), (36, 37, 27), (34, 35, 26), (32, 33, 30), (17, 65, 56), (19, 64, 57), (20, 58, 21), (16, 62, 65), (24, 61, 59), (17, 63, 20), (23, 58, 61), (25, 64, 18), (25, 59, 60), (22, 57, 62), (5, 66, 55), (54, 71, 67), (53, 72, 68), (2, 70, 5), (1, 69, 52), (3, 66, 72), (1, 68, 74), (0, 71, 4), (0, 69, 75), (2, 67, 73), (14, 9, 79, 84), (7, 54, 2), (15, 9, 52), (11, 15, 0), (8, 53, 1), (6, 55, 3), (14, 1, 52), (10, 13, 2), (8, 12, 3), (11, 4, 54), (6, 10, 5), (67, 19, 22), (75, 69, 24), (75, 25, 18), (74, 68, 21), (72, 66, 17), (69, 74, 23), (70, 73, 22), (72, 20, 21), (67, 71, 18), (70, 16, 17), (57, 34, 37), (59, 33, 32), (64, 60, 32), (58, 41, 40), (63, 56, 39), (61, 40, 33), (62, 37, 36), (58, 63, 38), (57, 64, 35), (65, 36, 39), (17, 16, 65), (19, 18, 64), (20, 63, 58), (16, 22, 62), (24, 23, 61), (17, 56, 63), (23, 21, 58), (25, 60, 64), (25, 24, 59), (22, 19, 57), (5, 70, 66), (54, 4, 71), (53, 3, 72), (2, 73, 70), (1, 74, 69), (3, 55, 66), (1, 53, 68), (0, 75, 71), (0, 52, 69), (2, 54, 67), (77, 83, 80, 76, 82, 78, 84, 79, 85, 81), (8, 14, 84, 78), (12, 8, 78, 82), (7, 13, 83, 77), (10, 6, 76, 80), (6, 12, 82, 76), (9, 15, 85, 79), (13, 10, 80, 83), (11, 7, 77, 81), (15, 11, 81, 85)])
me_cube_003.polygons.foreach_set('material_index', [3, 3, 3, 3, 3, 3, 3, 3, 3, 3, 3, 3, 3, 3, 3, 3, 3, 3, 3, 3, 3, 3, 3, 3, 3, 3, 3, 3, 3, 3, 3, 3, 3, 3, 3, 3, 3, 3, 3, 3, 3, 3, 3, 3, 3, 3, 3, 3, 3, 3, 3, 3, 3, 3, 3, 3, 3, 3, 3, 3, 3, 3, 3, 3, 3, 3, 3, 3, 3, 3, 3, 3, 3, 3, 3, 3, 3, 3, 3, 3, 3, 3, 3, 3, 3, 3, 3, 3, 3, 3, 3, 3, 3, 3, 3, 3, 3, 3, 3, 3, 3, 3, 3, 3, 3, 3, 3, 3, 3, 3, 3, 3, 3, 3, 3, 3, 3, 3, 3, 3, 3, 3, 3, 3, 3, 3, 3, 3, 3, 3, 3, 3, 3, 3, 3, 3, 3, 3, 3, 3, 3, 3, 3, 3, 3, 3, 3, 3, 3, 3, 3])
_uv = me_cube_003.uv_layers.new(name='UVMap')
_uv.uv.foreach_set('vector', [0.1364, 0.2362, 0.04546, 0.2362, 0.04546, 0.2362, 0.3182, 0.2362, 0.4091, 0.2362, 0.3182, 0.2362, 0.2273, 0.2362, 0.3182, 0.2362, 0.2273, 0.2362, 0.5909, 0.2362, 0.5, 0.2362, 0.5, 0.2362, 0.7727, 0.2362, 0.6818, 0.2362, 0.6818, 0.2362, 0.5, 0.2362, 0.4091, 0.2362, 0.4091, 0.2362, 0.8636, 0.2362, 0.9545, 0.2362, 0.8636, 0.2362, 0.5909, 0.2362, 0.6818, 0.2362, 0.5909, 0.2362, 0.2273, 0.2362, 0.1364, 0.2362, 0.1364, 0.2362, 0.7727, 0.2362, 0.8636, 0.2362, 0.7727, 0.2362, 0.1364, 0.2362, 0.04546, 0.2362, 0.04546, 0.2362, 0.3182, 0.2362, 0.4091, 0.2362, 0.3182, 0.2362, 0.3182, 0.2362, 0.2273, 0.2362, 0.2273, 0.2362, 0.5, 0.2362, 0.5909, 0.2362, 0.5, 0.2362, 0.6818, 0.2362, 0.7727, 0.2362, 0.6818, 0.2362, 0.4091, 0.2362, 0.5, 0.2362, 0.4091, 0.2362, 0.8636, 0.2362, 0.9545, 0.2362, 0.8636, 0.2362, 0.6818, 0.2362, 0.5909, 0.2362, 0.5909, 0.2362, 0.1364, 0.2362, 0.2273, 0.2362, 0.1364, 0.2362, 0.8636, 0.2362, 0.7727, 0.2362, 0.7727, 0.2362, 0.1364, 0.2362, 0.04546, 0.2362, 0.04546, 0.2362, 0.4091, 0.2362, 0.3182, 0.2362, 0.3182, 0.2362, 0.2273, 0.2362, 0.3182, 0.2362, 0.2273, 0.2362, 0.5909, 0.2362, 0.5, 0.2362, 0.5, 0.2362, 0.6818, 0.2362, 0.7727, 0.2362, 0.6818, 0.2362, 0.5, 0.2362, 0.4091, 0.2362, 0.4091, 0.2362, 0.9545, 0.2362, 0.8636, 0.2362, 0.8636, 0.2362, 0.5909, 0.2362, 0.6818, 0.2362, 0.5909, 0.2362, 0.1364, 0.2362, 0.2273, 0.2362, 0.1364, 0.2362, 0.8636, 0.2362, 0.7727, 0.2362, 0.7727, 0.2362, 0.1818, 0.3149, 0.2727, 0.3149, 0.2273, 0.3937, 0.0, 0.3149, 0.09091, 0.3149, 0.04546, 0.3937, 0.7273, 0.3149, 0.8182, 0.3149, 0.7727, 0.3937, 0.5455, 0.3149, 0.6364, 0.3149, 0.5909, 0.3937, 0.3636, 0.3149, 0.4545, 0.3149, 0.4091, 0.3937, 0.4091, 0.3937, 0.5, 0.3937, 0.4545, 0.4724, 0.4091, 0.3937, 0.4545, 0.3149, 0.5, 0.3937, 0.4545, 0.3149, 0.5455, 0.3149, 0.5, 0.3937, 0.5909, 0.3937, 0.6818, 0.3937, 0.6364, 0.4724, 0.5909, 0.3937, 0.6364, 0.3149, 0.6818, 0.3937, 0.6364, 0.3149, 0.7273, 0.3149, 0.6818, 0.3937, 0.7727, 0.3937, 0.8636, 0.3937, 0.8182, 0.4724, 0.7727, 0.3937, 0.8182, 0.3149, 0.8636, 0.3937, 0.8182, 0.3149, 0.9091, 0.3149, 0.8636, 0.3937, 0.04546, 0.3937, 0.1364, 0.3937, 0.09091, 0.4724, 0.04546, 0.3937, 0.09091, 0.3149, 0.1364, 0.3937, 0.09091, 0.3149, 0.1818, 0.3149, 0.1364, 0.3937, 0.2273, 0.3937, 0.3182, 0.3937, 0.2727, 0.4724, 0.2273, 0.3937, 0.2727, 0.3149, 0.3182, 0.3937, 0.2727, 0.3149, 0.3636, 0.3149, 0.3182, 0.3937, 0.4091, 0.2362, 0.4545, 0.3149, 0.3636, 0.3149, 0.4091, 0.2362, 0.5, 0.2362, 0.4545, 0.3149, 0.5, 0.2362, 0.5455, 0.3149, 0.4545, 0.3149, 0.5909, 0.2362, 0.6364, 0.3149, 0.5455, 0.3149, 0.5909, 0.2362, 0.6818, 0.2362, 0.6364, 0.3149, 0.6818, 0.2362, 0.7273, 0.3149, 0.6364, 0.3149, 0.7727, 0.2362, 0.8182, 0.3149, 0.7273, 0.3149, 0.7727, 0.2362, 0.8636, 0.2362, 0.8182, 0.3149, 0.8636, 0.2362, 0.9091, 0.3149, 0.8182, 0.3149, 0.04546, 0.2362, 0.09091, 0.3149, 0.0, 0.3149, 0.04546, 0.2362, 0.1364, 0.2362, 0.09091, 0.3149, 0.1364, 0.2362, 0.1818, 0.3149, 0.09091, 0.3149, 0.2273, 0.2362, 0.2727, 0.3149, 0.1818, 0.3149, 0.2273, 0.2362, 0.3182, 0.2362, 0.2727, 0.3149, 0.3182, 0.2362, 0.3636, 0.3149, 0.2727, 0.3149, 0.5, 0.2362, 0.5909, 0.2362, 0.5455, 0.3149, 0.6818, 0.2362, 0.7727, 0.2362, 0.7273, 0.3149, 0.8636, 0.2362, 0.9545, 0.2362, 0.9091, 0.3149, 0.1364, 0.2362, 0.2273, 0.2362, 0.1818, 0.3149, 0.3182, 0.2362, 0.4091, 0.2362, 0.3636, 0.3149, 0.7727, 0.2362, 0.8636, 0.2362, 0.7727, 0.2362, 0.1364, 0.2362, 0.2273, 0.2362, 0.1364, 0.2362, 0.6818, 0.2362, 0.5909, 0.2362, 0.5909, 0.2362, 0.8636, 0.2362, 0.9545, 0.2362, 0.8636, 0.2362, 0.4091, 0.2362, 0.5, 0.2362, 0.4091, 0.2362, 0.7727, 0.2362, 0.6818, 0.2362, 0.6818, 0.2362, 0.5, 0.2362, 0.5909, 0.2362, 0.5, 0.2362, 0.3182, 0.2362, 0.2273, 0.2362, 0.2273, 0.2362, 0.3182, 0.2362, 0.4091, 0.2362, 0.3182, 0.2362, 0.04546, 0.2362, 0.1364, 0.2362, 0.04546, 0.2362, 0.8636, 0.2362, 0.7727, 0.2362, 0.7727, 0.2362, 0.1364, 0.2362, 0.2273, 0.2362, 0.1364, 0.2362, 0.5909, 0.2362, 0.6818, 0.2362, 0.5909, 0.2362, 0.9545, 0.2362, 0.8636, 0.2362, 0.8636, 0.2362, 0.5, 0.2362, 0.4091, 0.2362, 0.4091, 0.2362, 0.6818, 0.2362, 0.7727, 0.2362, 0.6818, 0.2362, 0.5, 0.2362, 0.5909, 0.2362, 0.5, 0.2362, 0.3182, 0.2362, 0.2273, 0.2362, 0.2273, 0.2362, 0.3182, 0.2362, 0.4091, 0.2362, 0.3182, 0.2362, 0.04546, 0.2362, 0.1364, 0.2362, 0.04546, 0.2362, 0.5, 0.2362, 0.4091, 0.2362, 0.4091, 0.2362, 0.5, 0.2362, 0.1364, 0.2362, 0.1364, 0.2362, 0.04546, 0.2362, 0.3182, 0.2362, 0.4091, 0.2362, 0.4091, 0.2362, 0.2273, 0.2362, 0.3182, 0.2362, 0.3182, 0.2362, 0.5909, 0.2362, 0.5909, 0.2362, 0.5, 0.2362, 0.7727, 0.2362, 0.7727, 0.2362, 0.6818, 0.2362, 0.5, 0.2362, 0.5, 0.2362, 0.4091, 0.2362, 0.8636, 0.2362, 0.9545, 0.2362, 0.9545, 0.2362, 0.5909, 0.2362, 0.6818, 0.2362, 0.6818, 0.2362, 0.2273, 0.2362, 0.2273, 0.2362, 0.1364, 0.2362, 0.7727, 0.2362, 0.8636, 0.2362, 0.8636, 0.2362, 0.1364, 0.2362, 0.1364, 0.2362, 0.04546, 0.2362, 0.3182, 0.2362, 0.4091, 0.2362, 0.4091, 0.2362, 0.3182, 0.2362, 0.3182, 0.2362, 0.2273, 0.2362, 0.5, 0.2362, 0.5909, 0.2362, 0.5909, 0.2362, 0.6818, 0.2362, 0.7727, 0.2362, 0.7727, 0.2362, 0.4091, 0.2362, 0.5, 0.2362, 0.5, 0.2362, 0.8636, 0.2362, 0.9545, 0.2362, 0.9545, 0.2362, 0.6818, 0.2362, 0.6818, 0.2362, 0.5909, 0.2362, 0.1364, 0.2362, 0.2273, 0.2362, 0.2273, 0.2362, 0.8636, 0.2362, 0.8636, 0.2362, 0.7727, 0.2362, 0.1364, 0.2362, 0.1364, 0.2362, 0.04546, 0.2362, 0.4091, 0.2362, 0.4091, 0.2362, 0.3182, 0.2362, 0.2273, 0.2362, 0.3182, 0.2362, 0.3182, 0.2362, 0.5909, 0.2362, 0.5909, 0.2362, 0.5, 0.2362, 0.6818, 0.2362, 0.7727, 0.2362, 0.7727, 0.2362, 0.5, 0.2362, 0.5, 0.2362, 0.4091, 0.2362, 0.9545, 0.2362, 0.9545, 0.2362, 0.8636, 0.2362, 0.5909, 0.2362, 0.6818, 0.2362, 0.6818, 0.2362, 0.1364, 0.2362, 0.2273, 0.2362, 0.2273, 0.2362, 0.8636, 0.2362, 0.8636, 0.2362, 0.7727, 0.2362, 0.7727, 0.2362, 0.8636, 0.2362, 0.8636, 0.2362, 0.1364, 0.2362, 0.2273, 0.2362, 0.2273, 0.2362, 0.6818, 0.2362, 0.6818, 0.2362, 0.5909, 0.2362, 0.8636, 0.2362, 0.9545, 0.2362, 0.9545, 0.2362, 0.4091, 0.2362, 0.5, 0.2362, 0.5, 0.2362, 0.7727, 0.2362, 0.7727, 0.2362, 0.6818, 0.2362, 0.5, 0.2362, 0.5909, 0.2362, 0.5909, 0.2362, 0.3182, 0.2362, 0.3182, 0.2362, 0.2273, 0.2362, 0.3182, 0.2362, 0.4091, 0.2362, 0.4091, 0.2362, 0.04546, 0.2362, 0.1364, 0.2362, 0.1364, 0.2362, 0.8636, 0.2362, 0.8636, 0.2362, 0.7727, 0.2362, 0.1364, 0.2362, 0.2273, 0.2362, 0.2273, 0.2362, 0.5909, 0.2362, 0.6818, 0.2362, 0.6818, 0.2362, 0.9545, 0.2362, 0.9545, 0.2362, 0.8636, 0.2362, 0.5, 0.2362, 0.5, 0.2362, 0.4091, 0.2362, 0.6818, 0.2362, 0.7727, 0.2362, 0.7727, 0.2362, 0.5, 0.2362, 0.5909, 0.2362, 0.5909, 0.2362, 0.3182, 0.2362, 0.3182, 0.2362, 0.2273, 0.2362, 0.3182, 0.2362, 0.4091, 0.2362, 0.4091, 0.2362, 0.04546, 0.2362, 0.1364, 0.2362, 0.1364, 0.2362, 0.1364, 0.2362, 0.9545, 0.2362, 0.8636, 0.2362, 0.7727, 0.2362, 0.6818, 0.2362, 0.5909, 0.2362, 0.5, 0.2362, 0.4091, 0.2362, 0.3182, 0.2362, 0.2273, 0.2362, 0.5909, 0.2362, 0.5, 0.2362, 0.5, 0.2362, 0.5909, 0.2362, 0.6818, 0.2362, 0.5909, 0.2362, 0.5909, 0.2362, 0.6818, 0.2362, 0.1364, 0.2362, 0.04546, 0.2362, 0.04546, 0.2362, 0.1364, 0.2362, 0.8636, 0.2362, 0.7727, 0.2362, 0.7727, 0.2362, 0.8636, 0.2362, 0.7727, 0.2362, 0.6818, 0.2362, 0.6818, 0.2362, 0.7727, 0.2362, 0.4091, 0.2362, 0.3182, 0.2362, 0.3182, 0.2362, 0.4091, 0.2362, 0.9545, 0.2362, 0.8636, 0.2362, 0.8636, 0.2362, 0.9545, 0.2362, 0.2273, 0.2362, 0.1364, 0.2362, 0.1364, 0.2362, 0.2273, 0.2362, 0.3182, 0.2362, 0.2273, 0.2362, 0.2273, 0.2362, 0.3182, 0.2362])
me_cube_003.materials.append(mat_straps)
me_cube_003.materials.append(mat_metal)
me_cube_003.materials.append(mat_par)
me_cube_003.materials.append(mat_wood)
me_cube_003.materials.append(mat_ruby)
me_cube_003.materials.append(mat_straps_002)
me_cube_003.use_remesh_fix_poles = True
me_cube_003.use_remesh_preserve_attributes = False
me_cube_003.update()
me_sphere = bpy.data.meshes.new('Sphere')
me_sphere.from_pydata([(-0.3034, 0.6852, -0.7071), (-0.1374, 0.9623, 0.3964), (-0.05717, 0.3384, 0.9736), (0.2671, 1.022, -0.08955), (0.5802, 0.599, 0.6293), (0.3804, 0.6567, -0.7187), (0.898, 0.5268, -0.03609), (0.578, 0.09238, 0.8435), (0.9759, 0.1429, -0.3319), (0.8873, -0.3391, 0.4811), (0.8551, -0.5715, -0.2089), (0.1376, 0.1577, -1.006), (0.567, -0.1645, -0.8689), (0.1327, -0.2524, 0.9886), (0.34, -0.9057, 0.4201), (0.2333, -0.8302, -0.5984), (-0.2653, -0.9955, 0.2289), (-0.3347, -0.876, -0.4139), (-0.2102, -0.5068, 0.8642), (-0.2232, -0.3155, -0.9673), (-0.6367, -0.1547, 0.82), (-0.9534, -0.4398, 0.1072), (-0.8511, -0.2899, -0.5284), (-0.8783, 0.2409, 0.4615), (-0.997, 0.2492, -0.125), (-0.5061, 0.1469, -0.8793), (-0.7333, 0.7301, -0.2222), (-0.4912, 0.6475, 0.6298)], [], [(3, 5, 0), (2, 4, 1), (5, 6, 8), (4, 6, 3), (4, 7, 9), (6, 9, 8), (8, 9, 10), (8, 10, 12), (13, 14, 9), (14, 15, 10), (11, 12, 19), (12, 15, 19), (15, 16, 17), (14, 16, 15), (17, 19, 15), (18, 20, 16), (16, 20, 21), (16, 21, 17), (17, 21, 22), (19, 22, 25), (13, 20, 18), (21, 24, 22), (21, 23, 24), (24, 26, 22), (24, 23, 26), (25, 11, 19), (26, 0, 25), (26, 27, 1), (0, 11, 25), (27, 2, 1), (3, 1, 4), (3, 6, 5), (2, 7, 4), (11, 5, 12), (5, 8, 12), (6, 4, 9), (2, 13, 7), (7, 13, 9), (12, 10, 15), (10, 9, 14), (13, 18, 14), (16, 14, 18), (17, 22, 19), (13, 2, 20), (21, 20, 23), (22, 26, 25), (23, 20, 27), (26, 23, 27), (20, 2, 27), (26, 3, 0), (0, 5, 11), (26, 1, 3)])
_uv = me_sphere.uv_layers.new(name='UVMap')
_uv.uv.foreach_set('vector', [0.7089, 0.4682, 0.6604, 0.2656, 0.8176, 0.2614, 0.7822, 0.8783, 0.6328, 0.6997, 0.7658, 0.6219, 0.6604, 0.2656, 0.5821, 0.49, 0.5216, 0.3896, 0.6328, 0.6997, 0.5821, 0.49, 0.7089, 0.4682, 0.6328, 0.6997, 0.521, 0.8049, 0.4421, 0.6473, 0.5821, 0.49, 0.4421, 0.6473, 0.5216, 0.3896, 0.5216, 0.3896, 0.4421, 0.6473, 0.4051, 0.4394, 0.5216, 0.3896, 0.4051, 0.4394, 0.4441, 0.209, 0.3479, 0.9053, 0.3068, 0.6249, 0.4421, 0.6473, 0.3068, 0.6249, 0.2926, 0.3082, 0.4051, 0.4394, 0.6298, 0.0924, 0.4441, 0.209, 0.168, 0.1282, 0.4441, 0.209, 0.2926, 0.3082, 0.168, 0.1282, 0.2926, 0.3082, 0.2058, 0.5731, 0.1898, 0.3689, 0.3068, 0.6249, 0.2058, 0.5731, 0.2926, 0.3082, 0.1898, 0.3689, 0.168, 0.1282, 0.2926, 0.3082, 0.1831, 0.8166, 0.04485, 0.7774, 0.2058, 0.5731, 0.2058, 0.5731, 0.04485, 0.7774, 0.07265, 0.5432, 0.2058, 0.5731, 0.07265, 0.5432, 0.1898, 0.3689, 0.1898, 0.3689, 0.07265, 0.5432, 0.0542, 0.3323, 0.168, 0.1282, 0.0542, 0.3323, 0.01262, 0.1636, 0.3479, 0.9053, 0.04485, 0.7774, 0.1831, 0.8166, 0.07265, 0.5432, 0.0, 0.4062, 0.0542, 0.3323, 1.0, 0.5308, 0.9578, 0.6525, 0.9639, 0.4557, 0.9639, 0.4557, 0.8782, 0.4438, 0.9929, 0.2961, 0.9639, 0.4557, 0.9578, 0.6525, 0.8782, 0.4438, 0.9433, 0.1752, 0.6298, 0.0924, 0.9566, 0.039, 0.8782, 0.4438, 0.8176, 0.2614, 0.9433, 0.1752, 0.8782, 0.4438, 0.8537, 0.7012, 0.7658, 0.6219, 0.8176, 0.2614, 0.6298, 0.0924, 0.9433, 0.1752, 0.8537, 0.7012, 0.7822, 0.8783, 0.7658, 0.6219, 0.7089, 0.4682, 0.7658, 0.6219, 0.6328, 0.6997, 0.7089, 0.4682, 0.5821, 0.49, 0.6604, 0.2656, 0.7822, 0.8783, 0.521, 0.8049, 0.6328, 0.6997, 0.6298, 0.0924, 0.6604, 0.2656, 0.4441, 0.209, 0.6604, 0.2656, 0.5216, 0.3896, 0.4441, 0.209, 0.5821, 0.49, 0.6328, 0.6997, 0.4421, 0.6473, 0.7822, 0.8783, 0.3479, 0.9053, 0.521, 0.8049, 0.521, 0.8049, 0.3479, 0.9053, 0.4421, 0.6473, 0.4441, 0.209, 0.4051, 0.4394, 0.2926, 0.3082, 0.4051, 0.4394, 0.4421, 0.6473, 0.3068, 0.6249, 0.3479, 0.9053, 0.1831, 0.8166, 0.3068, 0.6249, 0.2058, 0.5731, 0.3068, 0.6249, 0.1831, 0.8166, 0.1898, 0.3689, 0.0542, 0.3323, 0.168, 0.1282, 0.3479, 0.9053, 0.01301, 0.9375, 0.04485, 0.7774, 0.07265, 0.5432, 0.04485, 0.7774, 1.393e-08, 0.6542, 0.9929, 0.2961, 0.8782, 0.4438, 0.9433, 0.1752, 0.9578, 0.6525, 0.971, 0.8316, 0.8537, 0.7012, 0.8782, 0.4438, 0.9578, 0.6525, 0.8537, 0.7012, 0.971, 0.8316, 0.7822, 0.8783, 0.8537, 0.7012, 0.8782, 0.4438, 0.7089, 0.4682, 0.8176, 0.2614, 0.8176, 0.2614, 0.6604, 0.2656, 0.6298, 0.0924, 0.8782, 0.4438, 0.7658, 0.6219, 0.7089, 0.4682])
me_sphere.materials.append(mat_ruby)
me_sphere.use_remesh_fix_poles = True
me_sphere.use_remesh_preserve_attributes = False
me_sphere.update()

# ---- objects
ob_dagger = bpy.data.objects.new('Dagger', me_sphere_001)
ob_par = bpy.data.objects.new('Par', me_cylinder)
ob_cube = bpy.data.objects.new('Cube', me_cube_001)
ob_hilt = bpy.data.objects.new('Hilt', me_cube_003)
ob_ruby = bpy.data.objects.new('Ruby', me_sphere)

# ---- transforms, parenting, visibility, modifiers, constraints
ob_dagger.location = (0.0, 0.0, 0.0)
ob_dagger.rotation_euler = (1.571, -0.0, 0.0)
ob_par.location = (-0.01918, 0.0, 1.162)
ob_par.rotation_euler = (1.571, -0.0, 0.0)
ob_par.scale = (0.1709, 0.2173, 0.3005)
ob_cube.location = (-0.01918, 0.0, 5.357)
ob_cube.scale = (1.0, 1.0, -1.72)
ob_hilt.location = (0.03972, 0.0, -0.3481)
ob_hilt.scale = (0.4489, 0.4489, 0.4489)
ob_ruby.location = (0.0, 0.0, 0.0)
ob_ruby.scale = (0.2257, 0.2257, 0.2257)

# ---- collection membership
col_collection.objects.link(ob_dagger)
col_hide.objects.link(ob_par)
col_hide.objects.link(ob_cube)
col_hide.objects.link(ob_hilt)
col_hide.objects.link(ob_ruby)
def _layer_coll(name, lc=None):
    lc = lc or bpy.context.view_layer.layer_collection
    for c in lc.children:
        if c.name == name: return c
        r = _layer_coll(name, c)
        if r: return r
_layer_coll('Hide').exclude = True

# ---- scene / render settings (as saved in the file)
scene.frame_start = 1; scene.frame_end = 250; scene.frame_set(4)
scene.render.engine = 'BLENDER_EEVEE_NEXT'
scene.cycles.sampling_pattern = 'TABULATED_SOBOL'
scene.cycles.use_light_tree = False
scene.view_settings.view_transform = 'Filmic'
bpy.context.view_layer.update()

# ---- added for rendering (the .blend has no active camera and no usable light): camera, sun
cam_auto = bpy.data.cameras.new('AutoCamera')
cam_auto.lens = 50.0
cam_auto.sensor_width = 36.0
cam_auto.clip_end = 1000.0
ob_auto_camera = bpy.data.objects.new('AutoCamera', cam_auto)
scene.collection.objects.link(ob_auto_camera)
ob_auto_camera.location = (10.8605, -13.2983, 10.9899)
ob_auto_camera.rotation_euler = (1.09748, -7.21219e-08, 0.694738)
scene.camera = ob_auto_camera
light_auto_sun = bpy.data.lights.new('AutoSun', 'SUN')
light_auto_sun.energy = 3.0
light_auto_sun.angle = 0.0523599
ob_auto_sun = bpy.data.objects.new('AutoSun', light_auto_sun)
scene.collection.objects.link(ob_auto_sun)
ob_auto_sun.rotation_euler = (0.872665, 0.174533, 0.523599)
bpy.context.view_layer.update()
